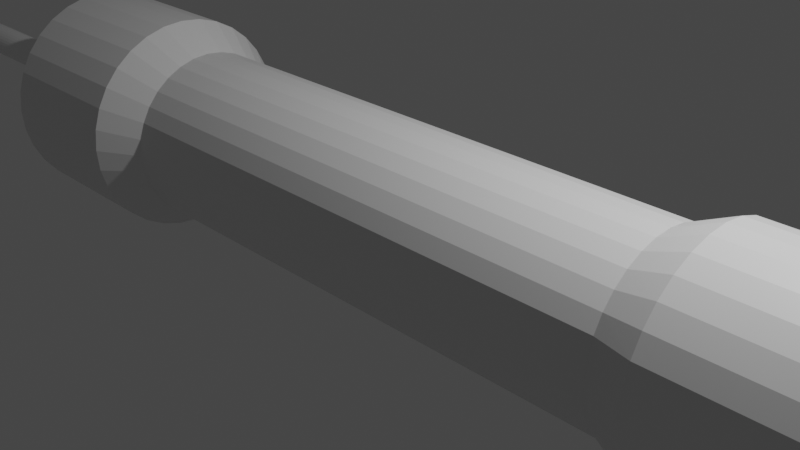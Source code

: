 # Source: weerstand_blender_1.0.blend  (saved by Blender 2.93.21; exported with 4.5.12 LTS)
import bpy
from mathutils import Matrix  # noqa: F401  (used for matrix-valued properties, if any)

bpy.ops.wm.read_factory_settings(use_empty=True)
scene = bpy.context.scene
scene.name = 'Scene'

# ---- collections
col_collection = bpy.data.collections.new('Collection'); scene.collection.children.link(col_collection)

# ---- materials (node trees are filled in below, after node groups)
mat_material = bpy.data.materials.new('Material')
mat_material.alpha_threshold = 0.0
mat_material.use_transparent_shadow = False
mat_material.line_color = (0.0, 0.0, 0.0, 1.0)

# ---- material node trees
mat_material.use_nodes = True; mat_material.node_tree.nodes.clear()
_N = mat_material.node_tree.nodes; _L = mat_material.node_tree.links
n0 = _N.new('ShaderNodeOutputMaterial'); n0.name = 'Material Output'; n0.location = (300, 300)
n1 = _N.new('ShaderNodeBsdfPrincipled'); n1.name = 'Principled BSDF'; n1.location = (10, 300)
n1.distribution = 'GGX'
n1.subsurface_method = 'BURLEY'
n1.inputs[2].default_value = 0.4
n1.inputs[3].default_value = 1.45
n1.inputs[27].default_value = (0.0, 0.0, 0.0, 1.0)
n1.inputs[28].default_value = 1.0
_L.new(n1.outputs[0], n0.inputs[0])
n0.is_active_output = True

# ---- world
world_world = bpy.data.worlds.new('World'); scene.world = world_world
world_world.use_nodes = True; world_world.node_tree.nodes.clear()
_N = world_world.node_tree.nodes; _L = world_world.node_tree.links
n0 = _N.new('ShaderNodeOutputWorld'); n0.name = 'World Output'; n0.location = (300, 300)
n1 = _N.new('ShaderNodeBackground'); n1.name = 'Background'; n1.location = (10, 300)
n1.inputs[0].default_value = (0.05088, 0.05088, 0.05088, 1.0)
_L.new(n1.outputs[0], n0.inputs[0])
n0.is_active_output = True
world_world.color = (0.05088, 0.05088, 0.05088)
world_world.use_sun_shadow = False
world_world.sun_shadow_jitter_overblur = 0.0

# ---- cameras
cam_camera = bpy.data.cameras.new('Camera')
cam_camera.clip_end = 100.0
cam_camera.ortho_scale = 7.314

# ---- lights
light_light = bpy.data.lights.new('Light', 'POINT')
light_light.transmission_factor = 0.0
light_light.energy = 1000.0
light_light.shadow_soft_size = 0.1
light_light.shadow_maximum_resolution = 0.006
light_light.use_absolute_resolution = True

# ---- meshes
me_cube = bpy.data.meshes.new('Cube')
me_cube.from_pydata([(0.1951, -0.9808, -0.0026), (-8.742e-08, -1.0, -0.0026), (-0.1951, -0.9808, -0.0026), (-0.8315, 0.5556, -0.0026), (-0.3827, -0.9239, -0.0026), (-0.7071, -0.7071, -0.0026), (-0.1951, 0.9808, 1.0), (-0.1951, 0.9808, -1.0), (0.3827, -0.9239, -0.0026), (-0.9239, 0.3827, -0.0026), (-0.3827, 0.9239, 1.0), (-0.3827, 0.9239, -1.0), (-0.5556, 0.8315, 1.0), (-0.5556, 0.8315, -1.0), (-0.7071, 0.7071, 1.0), (-0.7071, 0.7071, -1.0), (-0.8315, 0.5556, 1.0), (-0.8315, 0.5556, -1.0), (-0.9239, 0.3827, 1.0), (-0.9239, 0.3827, -1.0), (-0.9808, 0.1951, 1.0), (-0.9808, 0.1951, -1.0), (-1.0, 1.192e-08, 1.0), (-1.0, 1.192e-08, -1.0), (-0.9808, -0.1951, 1.0), (-0.9808, -0.1951, -1.0), (-0.9239, -0.3827, 1.0), (-0.9239, -0.3827, -1.0), (-0.8315, -0.5556, 1.0), (-0.8315, -0.5556, -1.0), (-0.7071, -0.7071, 1.0), (-0.7071, -0.7071, -1.0), (-0.5556, -0.8315, 1.0), (-0.5556, -0.8315, -1.0), (-0.3827, -0.9239, 1.0), (-0.3827, -0.9239, -1.0), (-0.1951, -0.9808, 1.0), (-0.1951, -0.9808, -1.0), (-8.742e-08, -1.0, 1.0), (-8.742e-08, -1.0, -1.0), (0.1951, -0.9808, 1.0), (0.1951, -0.9808, -1.0), (0.3827, -0.9239, 1.0), (0.3827, -0.9239, -1.0), (0.5556, -0.8315, 1.0), (0.5556, -0.8315, -1.0), (0.7071, -0.7071, 1.0), (0.7071, -0.7071, -1.0), (0.8315, -0.5556, 1.0), (0.8315, -0.5556, -1.0), (0.9239, -0.3827, 1.0), (0.9239, -0.3827, -1.0), (0.9808, -0.1951, 1.0), (0.9808, -0.1951, -1.0), (1.0, -4.371e-08, 1.0), (1.0, -4.371e-08, -1.0), (0.9808, 0.1951, 1.0), (0.9808, 0.1951, -1.0), (0.9239, 0.3827, 1.0), (0.9239, 0.3827, -1.0), (0.8315, 0.5556, 1.0), (0.8315, 0.5556, -1.0), (0.7071, 0.7071, 1.0), (0.7071, 0.7071, -1.0), (0.5556, 0.8315, 1.0), (0.5556, 0.8315, -1.0), (0.3827, 0.9239, 1.0), (0.3827, 0.9239, -1.0), (0.1951, 0.9808, 1.0), (0.1951, 0.9808, -1.0), (0.0, 1.0, 1.0), (0.0, 1.0, -1.0), (-0.8315, -0.5556, -0.0026), (-0.5556, -0.8315, -0.0026), (0.5556, -0.8315, -0.0026), (0.7071, -0.7071, -0.0026), (-0.9808, 0.1951, -0.0026), (0.8315, -0.5556, -0.0026), (-0.1951, 0.9808, -0.0026), (0.9239, -0.3827, -0.0026), (0.9808, -0.1951, -0.0026), (-1.0, 1.192e-08, -0.0026), (1.0, -4.371e-08, -0.0026), (-0.3827, 0.9239, -0.0026), (0.9808, 0.1951, -0.0026), (0.9239, 0.3827, -0.0026), (-0.9808, -0.1951, -0.0026), (0.8315, 0.5556, -0.0026), (-0.5556, 0.8315, -0.0026), (0.7071, 0.7071, -0.0026), (0.5556, 0.8315, -0.0026), (-0.9239, -0.3827, -0.0026), (0.3827, 0.9239, -0.0026), (-0.7071, 0.7071, -0.0026), (0.1951, 0.9808, -0.0026), (0.0, 1.0, -0.0026), (0.7071, -0.7071, 0.4987), (0.5556, -0.8315, 0.4987), (-0.3827, -0.9239, 0.4987), (0.8315, -0.5556, 0.4987), (-0.1951, 0.9808, 0.4987), (0.9239, -0.3827, 0.4987), (-0.8315, 0.5556, 0.4987), (0.9808, -0.1951, 0.4987), (-1.0, 1.192e-08, 0.4987), (1.0, -4.371e-08, 0.4987), (-0.1951, -0.9808, 0.4987), (-0.3827, 0.9239, 0.4987), (0.9808, 0.1951, 0.4987), (0.9239, 0.3827, 0.4987), (-8.742e-08, -1.0, 0.4987), (-0.9808, -0.1951, 0.4987), (-0.5556, -0.8315, 0.4987), (0.8315, 0.5556, 0.4987), (-0.5556, 0.8315, 0.4987), (0.1951, -0.9808, 0.4987), (0.7071, 0.7071, 0.4987), (-0.8315, -0.5556, 0.4987), (0.5556, 0.8315, 0.4987), (-0.9239, -0.3827, 0.4987), (-0.9239, 0.3827, 0.4987), (0.3827, 0.9239, 0.4987), (-0.7071, -0.7071, 0.4987), (-0.7071, 0.7071, 0.4987), (0.0, 1.0, 0.4987), (0.3827, -0.9239, 0.4987), (0.1951, 0.9808, 0.4987), (-0.9808, 0.1951, 0.4987), (-0.5556, -0.8315, -0.5013), (-0.8315, -0.5556, -0.5013), (-0.7071, -0.7071, -0.5013), (-0.3827, -0.9239, -0.5013), (-0.8315, 0.5556, -0.5013), (-0.1951, -0.9808, -0.5013), (-8.742e-08, -1.0, -0.5013), (0.1951, -0.9808, -0.5013), (-0.9239, 0.3827, -0.5013), (0.3827, -0.9239, -0.5013), (0.5556, -0.8315, -0.5013), (0.7071, -0.7071, -0.5013), (-0.9808, 0.1951, -0.5013), (0.8315, -0.5556, -0.5013), (-0.1951, 0.9808, -0.5013), (0.9239, -0.3827, -0.5013), (0.9808, -0.1951, -0.5013), (-1.0, 1.192e-08, -0.5013), (1.0, -4.371e-08, -0.5013), (-0.3827, 0.9239, -0.5013), (0.9808, 0.1951, -0.5013), (0.9239, 0.3827, -0.5013), (-0.9808, -0.1951, -0.5013), (0.8315, 0.5556, -0.5013), (-0.5556, 0.8315, -0.5013), (0.7071, 0.7071, -0.5013), (0.5556, 0.8315, -0.5013), (-0.9239, -0.3827, -0.5013), (0.3827, 0.9239, -0.5013), (-0.7071, 0.7071, -0.5013), (0.1951, 0.9808, -0.5013), (0.0, 1.0, -0.5013), (-0.7071, -0.7071, -3.197), (-0.8315, -0.5556, -3.197), (-0.5556, -0.8315, -3.197), (-0.8315, 0.5556, -3.197), (-0.7071, 0.7071, -3.197), (-0.3827, -0.9239, -3.197), (-0.1951, -0.9808, -3.197), (-1.083e-07, -1.0, -3.197), (-0.9239, 0.3827, -3.197), (0.1951, -0.9808, -3.197), (0.3827, -0.9239, -3.197), (0.5556, -0.8315, -3.197), (-0.9808, 0.1951, -3.197), (0.7071, -0.7071, -3.197), (0.8315, -0.5556, -3.197), (-0.1951, 0.9808, -3.197), (-2.084e-08, 1.0, -3.197), (0.9239, -0.3827, -3.197), (-1.0, 1.35e-08, -3.197), (0.9808, -0.1951, -3.197), (-0.3827, 0.9239, -3.197), (1.0, -4.213e-08, -3.197), (0.9808, 0.1951, -3.197), (-0.9808, -0.1951, -3.197), (0.9239, 0.3827, -3.197), (-0.5556, 0.8315, -3.197), (0.8315, 0.5556, -3.197), (0.7071, 0.7071, -3.197), (-0.9239, -0.3827, -3.197), (0.5556, 0.8315, -3.197), (0.3827, 0.9239, -3.197), (0.1951, 0.9808, -3.197), (-0.5556, -0.8315, 3.084), (-0.3827, -0.9239, 3.084), (-0.7071, -0.7071, 3.084), (-0.8315, -0.5556, 3.084), (-0.1951, -0.9808, 3.084), (-1.275e-07, -1.0, 3.084), (-0.8315, 0.5556, 3.084), (-0.9239, 0.3827, 3.084), (0.1951, -0.9808, 3.084), (0.3827, -0.9239, 3.084), (0.5556, -0.8315, 3.084), (-0.9808, 0.1951, 3.084), (0.7071, -0.7071, 3.084), (0.8315, -0.5556, 3.084), (-4.005e-08, 1.0, 3.084), (-0.1951, 0.9808, 3.084), (0.9239, -0.3827, 3.084), (-1.0, 1.218e-08, 3.084), (0.9808, -0.1951, 3.084), (-0.3827, 0.9239, 3.084), (1.0, -4.345e-08, 3.084), (0.9808, 0.1951, 3.084), (-0.9808, -0.1951, 3.084), (0.9239, 0.3827, 3.084), (-0.5556, 0.8315, 3.084), (0.8315, 0.5556, 3.084), (0.7071, 0.7071, 3.084), (-0.9239, -0.3827, 3.084), (0.5556, 0.8315, 3.084), (-0.7071, 0.7071, 3.084), (0.3827, 0.9239, 3.084), (0.1951, 0.9808, 3.084), (-0.9117, -0.9117, -3.684), (-1.072, -0.7163, -3.684), (-0.7163, -1.072, -3.684), (-1.072, 0.7163, -3.684), (-0.9117, 0.9117, -3.684), (-0.4934, -1.191, -3.684), (-0.2515, -1.265, -3.684), (-2.259e-07, -1.289, -3.684), (-1.191, 0.4934, -3.684), (0.2515, -1.265, -3.684), (0.4934, -1.191, -3.684), (0.7163, -1.072, -3.684), (-1.265, 0.2515, -3.684), (0.9117, -0.9117, -3.684), (1.072, -0.7163, -3.684), (-0.2515, 1.265, -3.684), (-1.187e-07, 1.289, -3.684), (1.191, -0.4934, -3.684), (-1.289, 2.629e-08, -3.684), (1.265, -0.2515, -3.684), (-0.4934, 1.191, -3.684), (1.289, -4.78e-08, -3.684), (1.265, 0.2515, -3.684), (-1.265, -0.2515, -3.684), (1.191, 0.4934, -3.684), (-0.7163, 1.072, -3.684), (1.072, 0.7163, -3.684), (0.9117, 0.9117, -3.684), (-1.191, -0.4934, -3.684), (0.7163, 1.072, -3.684), (0.4934, 1.191, -3.684), (0.2515, 1.265, -3.684), (-0.9117, -0.9117, -5.485), (-1.072, -0.7163, -5.485), (-0.7163, -1.072, -5.485), (-1.072, 0.7163, -5.485), (-0.9117, 0.9117, -5.485), (-0.4934, -1.191, -5.485), (-0.2515, -1.265, -5.485), (-2.257e-07, -1.289, -5.485), (-1.191, 0.4934, -5.485), (0.2515, -1.265, -5.485), (0.4934, -1.191, -5.485), (0.7163, -1.072, -5.485), (-1.265, 0.2515, -5.485), (0.9117, -0.9117, -5.485), (1.072, -0.7163, -5.485), (-0.2515, 1.265, -5.485), (-1.185e-07, 1.289, -5.485), (1.191, -0.4934, -5.485), (-1.289, -1.371e-07, -5.485), (1.265, -0.2515, -5.485), (-0.4934, 1.191, -5.485), (1.289, -2.112e-07, -5.485), (1.265, 0.2515, -5.485), (-1.265, -0.2515, -5.485), (1.191, 0.4934, -5.485), (-0.7163, 1.072, -5.485), (1.072, 0.7163, -5.485), (0.9117, 0.9117, -5.485), (-1.191, -0.4934, -5.485), (0.7163, 1.072, -5.485), (0.4934, 1.191, -5.485), (0.2515, 1.265, -5.485), (-0.6449, -0.6449, -5.933), (-0.7584, -0.5067, -5.933), (-0.5067, -0.7584, -5.933), (-0.7584, 0.5067, -5.933), (-0.6449, 0.6449, -5.933), (-0.349, -0.8426, -5.933), (-0.1779, -0.8945, -5.933), (-1.86e-07, -0.9121, -5.933), (-0.8426, 0.349, -5.933), (0.1779, -0.8945, -5.933), (0.349, -0.8426, -5.933), (0.5067, -0.7584, -5.933), (-0.8945, 0.1779, -5.933), (0.6449, -0.6449, -5.933), (0.7584, -0.5067, -5.933), (-0.1779, 0.8945, -5.933), (-1.15e-07, 0.9121, -5.933), (0.8426, -0.349, -5.933), (-0.9121, -2.103e-07, -5.933), (0.8945, -0.1779, -5.933), (-0.349, 0.8426, -5.933), (0.9121, -2.603e-07, -5.933), (0.8945, 0.1779, -5.933), (-0.8945, -0.1779, -5.933), (0.8426, 0.349, -5.933), (-0.5067, 0.7584, -5.933), (0.7584, 0.5067, -5.933), (0.6449, 0.6449, -5.933), (-0.8426, -0.349, -5.933), (0.5067, 0.7584, -5.933), (0.349, 0.8426, -5.933), (0.1779, 0.8945, -5.933), (-0.1455, -0.1455, -5.954), (-0.1711, -0.1143, -5.954), (-0.1143, -0.1711, -5.954), (-0.1711, 0.1143, -5.954), (-0.1455, 0.1455, -5.954), (-0.07876, -0.1901, -5.954), (-0.04015, -0.2019, -5.954), (-9.696e-08, -0.2058, -5.954), (-0.1901, 0.07876, -5.954), (0.04015, -0.2019, -5.954), (0.07876, -0.1901, -5.954), (0.1143, -0.1711, -5.954), (-0.2019, 0.04015, -5.954), (0.1455, -0.1455, -5.954), (0.1711, -0.1143, -5.954), (-0.04015, 0.2019, -5.954), (-8.136e-08, 0.2058, -5.954), (0.1901, -0.07876, -5.954), (-0.2058, -2.193e-07, -5.954), (0.2019, -0.04015, -5.954), (-0.07876, 0.1901, -5.954), (0.2058, -2.31e-07, -5.954), (0.2019, 0.04015, -5.954), (-0.2019, -0.04015, -5.954), (0.1901, 0.07876, -5.954), (-0.1143, 0.1711, -5.954), (0.1711, 0.1143, -5.954), (0.1455, 0.1455, -5.954), (-0.1901, -0.07876, -5.954), (0.1143, 0.1711, -5.954), (0.07876, 0.1901, -5.954), (0.04015, 0.2019, -5.954), (-0.1455, -0.1455, -9.1), (-0.1711, -0.1143, -9.1), (-0.1143, -0.1711, -9.1), (-0.1711, 0.1143, -9.1), (-0.1455, 0.1455, -9.1), (-0.07876, -0.1901, -9.1), (-0.04015, -0.2019, -9.1), (-3.641e-06, -0.2058, -9.1), (-0.1901, 0.07876, -9.1), (0.04015, -0.2019, -9.1), (0.07876, -0.1901, -9.1), (0.1143, -0.1711, -9.1), (-0.2019, 0.04015, -9.1), (0.1455, -0.1455, -9.1), (0.1711, -0.1143, -9.1), (-0.04015, 0.2019, -9.1), (-3.626e-06, 0.2058, -9.1), (0.1901, -0.07876, -9.1), (-0.2058, -2.157e-07, -9.1), (0.2019, -0.04015, -9.1), (-0.07876, 0.1901, -9.1), (0.2058, -2.274e-07, -9.1), (0.2019, 0.04015, -9.1), (-0.2019, -0.04015, -9.1), (0.1901, 0.07876, -9.1), (-0.1143, 0.1711, -9.1), (0.1711, 0.1143, -9.1), (0.1455, 0.1455, -9.1), (-0.1901, -0.07876, -9.1), (0.1143, 0.1711, -9.1), (0.07876, 0.1901, -9.1), (0.04015, 0.2019, -9.1), (-0.6752, -1.01, 3.555), (-0.4651, -1.123, 3.555), (-0.8594, -0.8594, 3.555), (-1.01, -0.6752, 3.555), (-0.2371, -1.192, 3.555), (-1.627e-07, -1.215, 3.555), (-1.01, 0.6752, 3.555), (-1.123, 0.4651, 3.555), (0.2371, -1.192, 3.555), (0.4651, -1.123, 3.555), (0.6752, -1.01, 3.555), (-1.192, 0.2371, 3.555), (0.8594, -0.8594, 3.555), (1.01, -0.6752, 3.555), (-6.207e-08, 1.215, 3.555), (-0.2371, 1.192, 3.555), (1.123, -0.4651, 3.555), (-1.215, 1.44e-08, 3.555), (1.192, -0.2371, 3.555), (-0.4651, 1.123, 3.555), (1.215, -5.507e-08, 3.555), (1.192, 0.2371, 3.555), (-1.192, -0.2371, 3.555), (1.123, 0.4651, 3.555), (-0.6752, 1.01, 3.555), (1.01, 0.6752, 3.555), (0.8594, 0.8594, 3.555), (-1.123, -0.4651, 3.555), (0.6752, 1.01, 3.555), (-0.8594, 0.8594, 3.555), (0.4651, 1.123, 3.555), (0.2371, 1.192, 3.555), (-0.6752, -1.01, 5.43), (-0.4651, -1.123, 5.43), (-0.8594, -0.8594, 5.43), (-1.01, -0.6752, 5.43), (-0.2371, -1.192, 5.43), (-5.205e-07, -1.215, 5.43), (-1.01, 0.6752, 5.43), (-1.123, 0.4651, 5.43), (0.2371, -1.192, 5.43), (0.4651, -1.123, 5.43), (0.6752, -1.01, 5.43), (-1.192, 0.2371, 5.43), (0.8594, -0.8594, 5.43), (1.01, -0.6752, 5.43), (-4.198e-07, 1.215, 5.43), (-0.2371, 1.192, 5.43), (1.123, -0.4651, 5.43), (-1.215, 1.333e-08, 5.43), (1.192, -0.2371, 5.43), (-0.4651, 1.123, 5.43), (1.215, -5.614e-08, 5.43), (1.192, 0.2371, 5.43), (-1.192, -0.2371, 5.43), (1.123, 0.4651, 5.43), (-0.6752, 1.01, 5.43), (1.01, 0.6752, 5.43), (0.8594, 0.8594, 5.43), (-1.123, -0.4651, 5.43), (0.6752, 1.01, 5.43), (-0.8594, 0.8594, 5.43), (0.4651, 1.123, 5.43), (0.2371, 1.192, 5.43), (-0.5041, -0.7544, 5.914), (-0.3472, -0.8382, 5.914), (-0.6415, -0.6415, 5.914), (-0.7544, -0.5041, 5.914), (-0.177, -0.8898, 5.914), (-2.109e-07, -0.9073, 5.914), (-0.7544, 0.5041, 5.914), (-0.8382, 0.3472, 5.914), (0.177, -0.8898, 5.914), (0.3472, -0.8382, 5.914), (0.5041, -0.7544, 5.914), (-0.8898, 0.177, 5.914), (0.6415, -0.6415, 5.914), (0.7544, -0.5041, 5.914), (-1.38e-07, 0.9073, 5.914), (-0.177, 0.8898, 5.914), (0.8382, -0.3472, 5.914), (-0.9073, 1.456e-08, 5.914), (0.8898, -0.177, 5.914), (-0.3472, 0.8382, 5.914), (0.9073, -3.73e-08, 5.914), (0.8898, 0.177, 5.914), (-0.8898, -0.177, 5.914), (0.8382, 0.3472, 5.914), (-0.5041, 0.7544, 5.914), (0.7544, 0.5041, 5.914), (0.6415, 0.6415, 5.914), (-0.8382, -0.3472, 5.914), (0.5041, 0.7544, 5.914), (-0.6415, 0.6415, 5.914), (0.3472, 0.8382, 5.914), (0.177, 0.8898, 5.914), (-0.1071, -0.1603, 5.978), (-0.0738, -0.1782, 5.978), (-0.1364, -0.1364, 5.978), (-0.1603, -0.1071, 5.978), (-0.03762, -0.1891, 5.978), (-1.353e-07, -0.1928, 5.978), (-0.1603, 0.1071, 5.978), (-0.1782, 0.0738, 5.978), (0.03762, -0.1891, 5.978), (0.0738, -0.1782, 5.978), (0.1071, -0.1603, 5.978), (-0.1891, 0.03762, 5.978), (0.1364, -0.1364, 5.978), (0.1603, -0.1071, 5.978), (-1.206e-07, 0.1928, 5.978), (-0.03762, 0.1891, 5.978), (0.1782, -0.0738, 5.978), (-0.1928, -8.482e-09, 5.978), (0.1891, -0.03762, 5.978), (-0.0738, 0.1782, 5.978), (0.1928, -1.951e-08, 5.978), (0.1891, 0.03762, 5.978), (-0.1891, -0.03762, 5.978), (0.1782, 0.0738, 5.978), (-0.1071, 0.1603, 5.978), (0.1603, 0.1071, 5.978), (0.1364, 0.1364, 5.978), (-0.1782, -0.0738, 5.978), (0.1071, 0.1603, 5.978), (-0.1364, 0.1364, 5.978), (0.0738, 0.1782, 5.978), (0.03762, 0.1891, 5.978), (-0.1071, -0.1603, 11.97), (-0.07379, -0.1782, 11.97), (-0.1364, -0.1364, 11.97), (-0.1603, -0.1071, 11.97), (-0.03762, -0.1891, 11.97), (4.481e-06, -0.1928, 11.97), (-0.1603, 0.1071, 11.97), (-0.1782, 0.0738, 11.97), (0.03763, -0.1891, 11.97), (0.0738, -0.1782, 11.97), (0.1071, -0.1603, 11.97), (-0.1891, 0.03762, 11.97), (0.1364, -0.1364, 11.97), (0.1603, -0.1071, 11.97), (4.495e-06, 0.1928, 11.97), (-0.03762, 0.1891, 11.97), (0.1782, -0.0738, 11.97), (-0.1928, -9.43e-09, 11.97), (0.1891, -0.03762, 11.97), (-0.07379, 0.1782, 11.97), (0.1928, -2.045e-08, 11.97), (0.1891, 0.03762, 11.97), (-0.1891, -0.03762, 11.97), (0.1782, 0.0738, 11.97), (-0.1071, 0.1603, 11.97), (0.1603, 0.1071, 11.97), (0.1364, 0.1364, 11.97), (-0.1782, -0.0738, 11.97), (0.1071, 0.1603, 11.97), (-0.1364, 0.1364, 11.97), (0.0738, 0.1782, 11.97), (0.03763, 0.1891, 11.97), (0.8315, 0.5556, -2.098), (0.7071, 0.7071, -2.098), (-0.9239, 0.3827, -2.098), (-0.9808, 0.1951, -2.098), (0.5556, -0.8315, -2.098), (0.7071, -0.7071, -2.098), (1.0, -4.292e-08, -2.098), (0.9808, 0.1951, -2.098), (-0.8315, 0.5556, -2.098), (-0.5556, 0.8315, -2.098), (-0.7071, 0.7071, -2.098), (-9.784e-08, -1.0, -2.098), (0.1951, -0.9808, -2.098), (0.5556, 0.8315, -2.098), (0.3827, 0.9239, -2.098), (0.8315, -0.5556, -2.098), (0.9239, -0.3827, -2.098), (-0.3827, 0.9239, -2.098), (0.9239, 0.3827, -2.098), (0.3827, -0.9239, -2.098), (-0.8315, -0.5556, -2.098), (-0.7071, -0.7071, -2.098), (-0.9239, -0.3827, -2.098), (-0.1951, 0.9808, -2.098), (0.9808, -0.1951, -2.098), (-0.1951, -0.9808, -2.098), (-0.9808, -0.1951, -2.098), (-0.5556, -0.8315, -2.098), (-0.3827, -0.9239, -2.098), (-1.0, 1.271e-08, -2.098), (0.1951, 0.9808, -2.098), (-1.042e-08, 1.0, -2.098), (-0.9808, -0.1951, 2.042), (-1.0, 1.205e-08, 2.042), (0.3827, 0.9239, 2.042), (0.5556, 0.8315, 2.042), (0.9239, -0.3827, 2.042), (0.8315, -0.5556, 2.042), (-0.9808, 0.1951, 2.042), (-0.1951, -0.9808, 2.042), (-0.3827, -0.9239, 2.042), (0.8315, 0.5556, 2.042), (0.9239, 0.3827, 2.042), (0.5556, -0.8315, 2.042), (0.3827, -0.9239, 2.042), (-0.9239, 0.3827, 2.042), (-0.8315, 0.5556, 2.042), (-0.7071, 0.7071, 2.042), (1.0, -4.358e-08, 2.042), (0.9808, -0.1951, 2.042), (-1.074e-07, -1.0, 2.042), (0.7071, 0.7071, 2.042), (-2.002e-08, 1.0, 2.042), (0.1951, 0.9808, 2.042), (-0.5556, 0.8315, 2.042), (0.7071, -0.7071, 2.042), (0.9808, 0.1951, 2.042), (-0.3827, 0.9239, 2.042), (0.1951, -0.9808, 2.042), (-0.1951, 0.9808, 2.042), (-0.5556, -0.8315, 2.042), (-0.8315, -0.5556, 2.042), (-0.9239, -0.3827, 2.042), (-0.7071, -0.7071, 2.042), (-1.0, 1.199e-08, 1.521), (0.5556, 0.8315, 1.521), (0.8315, -0.5556, 1.521), (-0.9808, 0.1951, 1.521), (-0.3827, -0.9239, 1.521), (0.9239, 0.3827, 1.521), (0.3827, -0.9239, 1.521), (-0.9239, 0.3827, 1.521), (-0.7071, 0.7071, 1.521), (0.9808, -0.1951, 1.521), (0.7071, 0.7071, 1.521), (0.1951, 0.9808, 1.521), (-0.5556, 0.8315, 1.521), (0.7071, -0.7071, 1.521), (0.9808, 0.1951, 1.521), (-0.3827, 0.9239, 1.521), (0.1951, -0.9808, 1.521), (-0.5556, -0.8315, 1.521), (-0.9239, -0.3827, 1.521), (-0.7071, -0.7071, 1.521), (-0.9808, -0.1951, 1.521), (0.3827, 0.9239, 1.521), (0.9239, -0.3827, 1.521), (-0.1951, -0.9808, 1.521), (0.8315, 0.5556, 1.521), (0.5556, -0.8315, 1.521), (-0.8315, 0.5556, 1.521), (1.0, -4.365e-08, 1.521), (-9.743e-08, -1.0, 1.521), (-1.001e-08, 1.0, 1.521), (-0.1951, 0.9808, 1.521), (-0.8315, -0.5556, 1.521), (-0.9808, -0.1951, 2.563), (0.3827, 0.9239, 2.563), (0.9239, -0.3827, 2.563), (-0.1951, -0.9808, 2.563), (0.8315, 0.5556, 2.563), (0.5556, -0.8315, 2.563), (-0.8315, 0.5556, 2.563), (1.0, -4.352e-08, 2.563), (-1.175e-07, -1.0, 2.563), (-3.004e-08, 1.0, 2.563), (-0.1951, 0.9808, 2.563), (-0.8315, -0.5556, 2.563), (-1.0, 1.212e-08, 2.563), (0.5556, 0.8315, 2.563), (0.8315, -0.5556, 2.563), (-0.9808, 0.1951, 2.563), (-0.3827, -0.9239, 2.563), (0.9239, 0.3827, 2.563), (0.3827, -0.9239, 2.563), (-0.9239, 0.3827, 2.563), (-0.7071, 0.7071, 2.563), (0.9808, -0.1951, 2.563), (0.7071, 0.7071, 2.563), (0.1951, 0.9808, 2.563), (-0.5556, 0.8315, 2.563), (0.7071, -0.7071, 2.563), (0.9808, 0.1951, 2.563), (-0.3827, 0.9239, 2.563), (0.1951, -0.9808, 2.563), (-0.5556, -0.8315, 2.563), (-0.9239, -0.3827, 2.563), (-0.7071, -0.7071, 2.563), (0.7071, 0.7071, -1.549), (-0.9808, 0.1951, -1.549), (0.7071, -0.7071, -1.549), (0.9808, 0.1951, -1.549), (-0.7071, 0.7071, -1.549), (0.1951, -0.9808, -1.549), (0.3827, 0.9239, -1.549), (0.9239, -0.3827, -1.549), (-0.7071, -0.7071, -1.549), (-0.3827, -0.9239, -1.549), (-5.21e-09, 1.0, -1.549), (0.8315, 0.5556, -1.549), (-0.9239, 0.3827, -1.549), (0.5556, -0.8315, -1.549), (1.0, -4.332e-08, -1.549), (-0.8315, 0.5556, -1.549), (-0.5556, 0.8315, -1.549), (-9.263e-08, -1.0, -1.549), (0.5556, 0.8315, -1.549), (0.8315, -0.5556, -1.549), (-0.3827, 0.9239, -1.549), (0.9239, 0.3827, -1.549), (0.3827, -0.9239, -1.549), (-0.8315, -0.5556, -1.549), (-0.9239, -0.3827, -1.549), (-0.1951, 0.9808, -1.549), (0.9808, -0.1951, -1.549), (-0.1951, -0.9808, -1.549), (-0.9808, -0.1951, -1.549), (-0.5556, -0.8315, -1.549), (-1.0, 1.232e-08, -1.549), (0.1951, 0.9808, -1.549), (0.8315, 0.5556, -2.648), (-0.9239, 0.3827, -2.648), (0.5556, -0.8315, -2.648), (1.0, -4.253e-08, -2.648), (-0.8315, 0.5556, -2.648), (-0.5556, 0.8315, -2.648), (-1.031e-07, -1.0, -2.648), (0.5556, 0.8315, -2.648), (0.8315, -0.5556, -2.648), (-0.3827, 0.9239, -2.648), (0.9239, 0.3827, -2.648), (0.3827, -0.9239, -2.648), (-0.8315, -0.5556, -2.648), (-0.9239, -0.3827, -2.648), (-0.1951, 0.9808, -2.648), (0.9808, -0.1951, -2.648), (-0.1951, -0.9808, -2.648), (-0.9808, -0.1951, -2.648), (-0.5556, -0.8315, -2.648), (-1.0, 1.311e-08, -2.648), (0.1951, 0.9808, -2.648), (0.7071, 0.7071, -2.648), (-0.9808, 0.1951, -2.648), (0.7071, -0.7071, -2.648), (0.9808, 0.1951, -2.648), (-0.7071, 0.7071, -2.648), (0.1951, -0.9808, -2.648), (0.3827, 0.9239, -2.648), (0.9239, -0.3827, -2.648), (-0.7071, -0.7071, -2.648), (-0.3827, -0.9239, -2.648), (-1.563e-08, 1.0, -2.648)], [], [(87, 113, 109, 85), (99, 48, 46, 96), (88, 114, 107, 83), (152, 88, 83, 147), (96, 46, 44, 97), (151, 87, 85, 149), (21, 140, 136, 19), (76, 127, 120, 9), (101, 50, 48, 99), (35, 131, 128, 33), (135, 0, 1, 134), (103, 52, 50, 101), (47, 139, 138, 45), (119, 26, 24, 111), (85, 109, 108, 84), (33, 128, 130, 31), (0, 115, 110, 1), (147, 83, 78, 142), (77, 99, 96, 75), (156, 92, 90, 154), (105, 54, 52, 103), (652, 640, 214, 209), (117, 28, 26, 119), (83, 107, 100, 78), (100, 6, 70, 124), (92, 121, 118, 90), (130, 5, 72, 129), (75, 96, 97, 74), (136, 9, 3, 132), (108, 56, 54, 105), (143, 79, 77, 141), (122, 30, 28, 117), (5, 122, 117, 72), (107, 10, 6, 100), (9, 120, 102, 3), (148, 84, 82, 146), (725, 704, 186, 187), (134, 1, 2, 133), (109, 58, 56, 108), (150, 86, 81, 145), (112, 32, 30, 122), (84, 108, 105, 82), (114, 12, 10, 107), (1, 110, 106, 2), (142, 78, 95, 159), (86, 111, 104, 81), (154, 90, 89, 153), (113, 60, 58, 109), (138, 74, 8, 137), (98, 34, 32, 112), (78, 100, 124, 95), (123, 14, 12, 114), (90, 118, 116, 89), (129, 72, 91, 155), (74, 97, 125, 8), (132, 3, 93, 157), (116, 62, 60, 113), (159, 95, 94, 158), (106, 36, 34, 98), (72, 117, 119, 91), (102, 16, 14, 123), (3, 102, 123, 93), (146, 82, 80, 144), (95, 124, 126, 94), (133, 2, 4, 131), (118, 64, 62, 116), (145, 81, 76, 140), (110, 38, 36, 106), (82, 105, 103, 80), (120, 18, 16, 102), (2, 106, 98, 4), (155, 91, 86, 150), (81, 104, 127, 76), (153, 89, 87, 151), (121, 66, 64, 118), (137, 8, 0, 135), (115, 40, 38, 110), (91, 119, 111, 86), (127, 20, 18, 120), (89, 116, 113, 87), (144, 80, 79, 143), (8, 125, 115, 0), (157, 93, 88, 152), (126, 68, 66, 121), (158, 94, 92, 156), (125, 42, 40, 115), (80, 103, 101, 79), (104, 22, 20, 127), (93, 123, 114, 88), (141, 77, 75, 139), (94, 126, 121, 92), (131, 4, 73, 128), (124, 70, 68, 126), (140, 76, 9, 136), (97, 44, 42, 125), (79, 101, 99, 77), (149, 85, 84, 148), (4, 98, 112, 73), (139, 75, 74, 138), (59, 149, 148, 57), (111, 24, 22, 104), (73, 112, 122, 5), (128, 73, 5, 130), (49, 141, 139, 47), (69, 158, 156, 67), (15, 157, 152, 13), (53, 144, 143, 51), (43, 137, 135, 41), (63, 153, 151, 61), (27, 155, 150, 25), (23, 145, 140, 21), (37, 133, 131, 35), (55, 146, 144, 53), (71, 159, 158, 69), (17, 132, 157, 15), (29, 129, 155, 27), (45, 138, 137, 43), (65, 154, 153, 63), (7, 142, 159, 71), (25, 150, 145, 23), (39, 134, 133, 37), (57, 148, 146, 55), (51, 143, 141, 49), (19, 136, 132, 17), (31, 130, 129, 29), (67, 156, 154, 65), (11, 147, 142, 7), (41, 135, 134, 39), (61, 151, 149, 59), (13, 152, 147, 11), (187, 186, 250, 251), (726, 705, 168, 172), (727, 706, 171, 173), (728, 707, 181, 182), (705, 708, 163, 168), (729, 709, 185, 164), (730, 710, 167, 169), (731, 711, 189, 190), (732, 712, 174, 177), (709, 713, 180, 185), (704, 714, 184, 186), (706, 715, 170, 171), (733, 716, 161, 160), (716, 717, 188, 161), (713, 718, 175, 180), (708, 729, 164, 163), (707, 719, 179, 181), (710, 720, 166, 167), (717, 721, 183, 188), (711, 725, 187, 189), (712, 727, 173, 174), (734, 722, 162, 165), (721, 723, 178, 183), (722, 733, 160, 162), (735, 724, 191, 176), (715, 730, 169, 170), (714, 728, 182, 184), (724, 731, 190, 191), (723, 726, 172, 178), (719, 732, 177, 179), (720, 734, 165, 166), (718, 735, 176, 175), (201, 202, 394, 393), (653, 641, 222, 220), (654, 642, 208, 205), (655, 652, 209, 203), (656, 643, 196, 193), (657, 644, 217, 215), (658, 645, 202, 201), (659, 655, 203, 199), (660, 646, 198, 221), (661, 647, 212, 210), (643, 648, 197, 196), (662, 653, 220, 218), (663, 649, 206, 223), (646, 659, 199, 198), (664, 660, 221, 216), (665, 654, 205, 204), (666, 657, 215, 213), (667, 664, 216, 211), (668, 658, 201, 200), (649, 650, 207, 206), (669, 656, 193, 192), (641, 663, 223, 222), (642, 661, 210, 208), (670, 651, 195, 219), (650, 667, 211, 207), (644, 662, 218, 217), (645, 665, 204, 202), (671, 669, 192, 194), (640, 670, 219, 214), (651, 671, 194, 195), (647, 666, 213, 212), (648, 668, 200, 197), (230, 229, 261, 262), (173, 171, 235, 237), (188, 183, 247, 252), (174, 173, 237, 238), (189, 187, 251, 253), (175, 176, 240, 239), (160, 161, 225, 224), (164, 185, 249, 228), (177, 174, 238, 241), (162, 160, 224, 226), (190, 189, 253, 254), (178, 172, 236, 242), (163, 164, 228, 227), (191, 190, 254, 255), (179, 177, 241, 243), (165, 162, 226, 229), (161, 188, 252, 225), (180, 175, 239, 244), (166, 165, 229, 230), (176, 191, 255, 240), (181, 179, 243, 245), (167, 166, 230, 231), (182, 181, 245, 246), (168, 163, 227, 232), (183, 178, 242, 247), (169, 167, 231, 233), (184, 182, 246, 248), (170, 169, 233, 234), (185, 180, 244, 249), (171, 170, 234, 235), (186, 184, 248, 250), (172, 168, 232, 236), (265, 263, 295, 297), (240, 255, 287, 272), (245, 243, 275, 277), (231, 230, 262, 263), (246, 245, 277, 278), (232, 227, 259, 264), (247, 242, 274, 279), (233, 231, 263, 265), (248, 246, 278, 280), (234, 233, 265, 266), (249, 244, 276, 281), (235, 234, 266, 267), (250, 248, 280, 282), (236, 232, 264, 268), (251, 250, 282, 283), (237, 235, 267, 269), (252, 247, 279, 284), (238, 237, 269, 270), (253, 251, 283, 285), (239, 240, 272, 271), (224, 225, 257, 256), (228, 249, 281, 260), (241, 238, 270, 273), (226, 224, 256, 258), (254, 253, 285, 286), (242, 236, 268, 274), (227, 228, 260, 259), (255, 254, 286, 287), (243, 241, 273, 275), (229, 226, 258, 261), (225, 252, 284, 257), (244, 239, 271, 276), (307, 305, 337, 339), (280, 278, 310, 312), (266, 265, 297, 298), (281, 276, 308, 313), (267, 266, 298, 299), (282, 280, 312, 314), (268, 264, 296, 300), (283, 282, 314, 315), (269, 267, 299, 301), (284, 279, 311, 316), (270, 269, 301, 302), (285, 283, 315, 317), (271, 272, 304, 303), (256, 257, 289, 288), (260, 281, 313, 292), (273, 270, 302, 305), (258, 256, 288, 290), (286, 285, 317, 318), (274, 268, 300, 306), (259, 260, 292, 291), (287, 286, 318, 319), (275, 273, 305, 307), (261, 258, 290, 293), (257, 284, 316, 289), (276, 271, 303, 308), (262, 261, 293, 294), (272, 287, 319, 304), (277, 275, 307, 309), (263, 262, 294, 295), (278, 277, 309, 310), (264, 259, 291, 296), (279, 274, 306, 311), (342, 341, 373, 374), (293, 290, 322, 325), (289, 316, 348, 321), (308, 303, 335, 340), (294, 293, 325, 326), (304, 319, 351, 336), (309, 307, 339, 341), (295, 294, 326, 327), (310, 309, 341, 342), (296, 291, 323, 328), (311, 306, 338, 343), (297, 295, 327, 329), (312, 310, 342, 344), (298, 297, 329, 330), (313, 308, 340, 345), (299, 298, 330, 331), (314, 312, 344, 346), (300, 296, 328, 332), (315, 314, 346, 347), (301, 299, 331, 333), (316, 311, 343, 348), (302, 301, 333, 334), (317, 315, 347, 349), (303, 304, 336, 335), (288, 289, 321, 320), (292, 313, 345, 324), (305, 302, 334, 337), (290, 288, 320, 322), (318, 317, 349, 350), (306, 300, 332, 338), (291, 292, 324, 323), (319, 318, 350, 351), (365, 363, 362, 361, 359, 358, 357, 354, 352, 353, 380, 375, 370, 364, 360, 355, 356, 377, 372, 367, 368, 383, 382, 381, 379, 378, 376, 374, 373, 371, 369, 366), (328, 323, 355, 360), (343, 338, 370, 375), (329, 327, 359, 361), (344, 342, 374, 376), (330, 329, 361, 362), (345, 340, 372, 377), (331, 330, 362, 363), (346, 344, 376, 378), (332, 328, 360, 364), (347, 346, 378, 379), (333, 331, 363, 365), (348, 343, 375, 380), (334, 333, 365, 366), (349, 347, 379, 381), (335, 336, 368, 367), (320, 321, 353, 352), (324, 345, 377, 356), (337, 334, 366, 369), (322, 320, 352, 354), (350, 349, 381, 382), (338, 332, 364, 370), (323, 324, 356, 355), (351, 350, 382, 383), (339, 337, 369, 371), (325, 322, 354, 357), (321, 348, 380, 353), (340, 335, 367, 372), (326, 325, 357, 358), (336, 351, 383, 368), (341, 339, 371, 373), (327, 326, 358, 359), (406, 411, 443, 438), (215, 217, 409, 407), (199, 203, 395, 391), (217, 218, 410, 409), (202, 204, 396, 394), (214, 219, 411, 406), (204, 205, 397, 396), (218, 220, 412, 410), (206, 207, 399, 398), (216, 221, 413, 408), (205, 208, 400, 397), (220, 222, 414, 412), (203, 209, 401, 395), (192, 193, 385, 384), (222, 223, 415, 414), (208, 210, 402, 400), (194, 192, 384, 386), (219, 195, 387, 411), (207, 211, 403, 399), (195, 194, 386, 387), (221, 198, 390, 413), (210, 212, 404, 402), (196, 197, 389, 388), (223, 206, 398, 415), (212, 213, 405, 404), (198, 199, 391, 390), (193, 196, 388, 385), (209, 214, 406, 401), (197, 200, 392, 389), (213, 215, 407, 405), (200, 201, 393, 392), (211, 216, 408, 403), (442, 444, 476, 474), (396, 397, 429, 428), (410, 412, 444, 442), (398, 399, 431, 430), (408, 413, 445, 440), (397, 400, 432, 429), (412, 414, 446, 444), (395, 401, 433, 427), (384, 385, 417, 416), (414, 415, 447, 446), (400, 402, 434, 432), (386, 384, 416, 418), (411, 387, 419, 443), (399, 403, 435, 431), (387, 386, 418, 419), (413, 390, 422, 445), (402, 404, 436, 434), (388, 389, 421, 420), (415, 398, 430, 447), (404, 405, 437, 436), (390, 391, 423, 422), (385, 388, 420, 417), (401, 406, 438, 433), (389, 392, 424, 421), (405, 407, 439, 437), (392, 393, 425, 424), (403, 408, 440, 435), (393, 394, 426, 425), (407, 409, 441, 439), (391, 395, 427, 423), (409, 410, 442, 441), (394, 396, 428, 426), (448, 449, 481, 480), (430, 431, 463, 462), (440, 445, 477, 472), (429, 432, 464, 461), (444, 446, 478, 476), (427, 433, 465, 459), (416, 417, 449, 448), (446, 447, 479, 478), (432, 434, 466, 464), (418, 416, 448, 450), (443, 419, 451, 475), (431, 435, 467, 463), (419, 418, 450, 451), (445, 422, 454, 477), (434, 436, 468, 466), (420, 421, 453, 452), (447, 430, 462, 479), (436, 437, 469, 468), (422, 423, 455, 454), (417, 420, 452, 449), (433, 438, 470, 465), (421, 424, 456, 453), (437, 439, 471, 469), (424, 425, 457, 456), (435, 440, 472, 467), (425, 426, 458, 457), (439, 441, 473, 471), (423, 427, 459, 455), (441, 442, 474, 473), (426, 428, 460, 458), (438, 443, 475, 470), (428, 429, 461, 460), (484, 485, 517, 516), (478, 479, 511, 510), (464, 466, 498, 496), (450, 448, 480, 482), (475, 451, 483, 507), (463, 467, 499, 495), (451, 450, 482, 483), (477, 454, 486, 509), (466, 468, 500, 498), (452, 453, 485, 484), (479, 462, 494, 511), (468, 469, 501, 500), (454, 455, 487, 486), (449, 452, 484, 481), (465, 470, 502, 497), (453, 456, 488, 485), (469, 471, 503, 501), (456, 457, 489, 488), (467, 472, 504, 499), (457, 458, 490, 489), (471, 473, 505, 503), (455, 459, 491, 487), (473, 474, 506, 505), (458, 460, 492, 490), (470, 475, 507, 502), (460, 461, 493, 492), (474, 476, 508, 506), (462, 463, 495, 494), (472, 477, 509, 504), (461, 464, 496, 493), (476, 478, 510, 508), (459, 465, 497, 491), (522, 524, 525, 528, 530, 532, 533, 535, 537, 538, 540, 542, 543, 526, 527, 531, 536, 541, 518, 519, 523, 529, 534, 539, 515, 514, 512, 513, 516, 517, 520, 521), (511, 494, 526, 543), (500, 501, 533, 532), (486, 487, 519, 518), (481, 484, 516, 513), (497, 502, 534, 529), (485, 488, 520, 517), (501, 503, 535, 533), (488, 489, 521, 520), (499, 504, 536, 531), (489, 490, 522, 521), (503, 505, 537, 535), (487, 491, 523, 519), (505, 506, 538, 537), (490, 492, 524, 522), (502, 507, 539, 534), (492, 493, 525, 524), (506, 508, 540, 538), (494, 495, 527, 526), (504, 509, 541, 536), (493, 496, 528, 525), (508, 510, 542, 540), (491, 497, 529, 523), (480, 481, 513, 512), (510, 511, 543, 542), (496, 498, 530, 528), (482, 480, 512, 514), (507, 483, 515, 539), (495, 499, 531, 527), (483, 482, 514, 515), (509, 486, 518, 541), (498, 500, 532, 530), (697, 682, 575, 567), (699, 681, 572, 569), (698, 679, 560, 568), (702, 673, 547, 573), (703, 678, 558, 574), (693, 675, 551, 562), (694, 677, 556, 563), (682, 703, 574, 575), (701, 680, 565, 571), (700, 702, 573, 570), (681, 701, 571, 572), (691, 674, 549, 559), (690, 672, 545, 557), (696, 700, 570, 566), (689, 699, 569, 555), (686, 698, 568, 550), (687, 676, 554, 552), (692, 697, 567, 561), (695, 696, 566, 564), (680, 695, 564, 565), (685, 694, 563, 548), (683, 693, 562, 544), (688, 692, 561, 553), (679, 691, 559, 560), (678, 690, 557, 558), (677, 689, 555, 556), (676, 688, 553, 554), (684, 687, 552, 546), (675, 686, 550, 551), (674, 685, 548, 549), (673, 684, 546, 547), (672, 683, 544, 545), (636, 624, 602, 594), (635, 622, 600, 592), (639, 627, 607, 605), (628, 626, 606, 576), (627, 625, 604, 607), (633, 621, 599, 587), (632, 618, 595, 585), (638, 623, 601, 603), (626, 639, 605, 606), (630, 617, 593, 580), (629, 619, 597, 578), (625, 612, 584, 604), (637, 638, 603, 596), (624, 614, 588, 602), (623, 620, 598, 601), (622, 613, 586, 600), (621, 610, 581, 599), (620, 616, 591, 598), (634, 615, 589, 590), (619, 637, 596, 597), (618, 609, 579, 595), (631, 636, 594, 583), (617, 635, 592, 593), (616, 634, 590, 591), (615, 611, 582, 589), (614, 633, 587, 588), (613, 632, 585, 586), (612, 631, 583, 584), (611, 608, 577, 582), (610, 630, 580, 581), (609, 629, 578, 579), (608, 628, 576, 577), (22, 24, 628, 608), (64, 66, 629, 609), (48, 50, 630, 610), (20, 22, 608, 611), (34, 36, 631, 612), (58, 60, 632, 613), (42, 44, 633, 614), (18, 20, 611, 615), (14, 16, 634, 616), (52, 54, 635, 617), (36, 38, 636, 631), (62, 64, 609, 618), (68, 70, 637, 619), (16, 18, 615, 634), (12, 14, 616, 620), (46, 48, 610, 621), (56, 58, 613, 622), (10, 12, 620, 623), (40, 42, 614, 624), (70, 6, 638, 637), (32, 34, 612, 625), (66, 68, 619, 629), (50, 52, 617, 630), (26, 28, 639, 626), (6, 10, 623, 638), (60, 62, 618, 632), (44, 46, 621, 633), (30, 32, 625, 627), (24, 26, 626, 628), (28, 30, 627, 639), (54, 56, 622, 635), (38, 40, 624, 636), (594, 602, 668, 648), (592, 600, 666, 647), (605, 607, 671, 651), (576, 606, 670, 640), (607, 604, 669, 671), (587, 599, 665, 645), (585, 595, 662, 644), (603, 601, 667, 650), (606, 605, 651, 670), (580, 593, 661, 642), (578, 597, 663, 641), (604, 584, 656, 669), (596, 603, 650, 649), (602, 588, 658, 668), (601, 598, 664, 667), (600, 586, 657, 666), (599, 581, 654, 665), (598, 591, 660, 664), (590, 589, 659, 646), (597, 596, 649, 663), (595, 579, 653, 662), (583, 594, 648, 643), (593, 592, 647, 661), (591, 590, 646, 660), (589, 582, 655, 659), (588, 587, 645, 658), (586, 585, 644, 657), (584, 583, 643, 656), (582, 577, 652, 655), (581, 580, 642, 654), (579, 578, 641, 653), (577, 576, 640, 652), (63, 61, 683, 672), (21, 19, 684, 673), (47, 45, 685, 674), (57, 55, 686, 675), (19, 17, 687, 684), (15, 13, 688, 676), (41, 39, 689, 677), (67, 65, 690, 678), (51, 49, 691, 679), (13, 11, 692, 688), (61, 59, 693, 683), (45, 43, 694, 685), (31, 29, 695, 680), (29, 27, 696, 695), (11, 7, 697, 692), (17, 15, 676, 687), (55, 53, 698, 686), (39, 37, 699, 689), (27, 25, 700, 696), (65, 63, 672, 690), (49, 47, 674, 691), (35, 33, 701, 681), (25, 23, 702, 700), (33, 31, 680, 701), (71, 69, 703, 682), (43, 41, 677, 694), (59, 57, 675, 693), (69, 67, 678, 703), (23, 21, 673, 702), (53, 51, 679, 698), (37, 35, 681, 699), (7, 71, 682, 697), (567, 575, 735, 718), (569, 572, 734, 720), (568, 560, 732, 719), (573, 547, 726, 723), (574, 558, 731, 724), (562, 551, 728, 714), (563, 556, 730, 715), (575, 574, 724, 735), (571, 565, 733, 722), (570, 573, 723, 721), (572, 571, 722, 734), (559, 549, 727, 712), (557, 545, 725, 711), (566, 570, 721, 717), (555, 569, 720, 710), (550, 568, 719, 707), (552, 554, 729, 708), (561, 567, 718, 713), (564, 566, 717, 716), (565, 564, 716, 733), (548, 563, 715, 706), (544, 562, 714, 704), (553, 561, 713, 709), (560, 559, 712, 732), (558, 557, 711, 731), (556, 555, 710, 730), (554, 553, 709, 729), (546, 552, 708, 705), (551, 550, 707, 728), (549, 548, 706, 727), (547, 546, 705, 726), (545, 544, 704, 725)])
_uv = me_cube.uv_layers.new(name='UVMap')
_uv.uv.foreach_set('vector', [0.5625, 0.7494, 0.5625, 0.8747, 0.5312, 0.8747, 0.5312, 0.7494, 1.0, 0.8747, 1.0, 1.0, 0.9688, 1.0, 0.9688, 0.8747, 0.5938, 0.7494, 0.5938, 0.8747, 0.5625, 0.8747, 0.5625, 0.7494, 0.5938, 0.6247, 0.5938, 0.7494, 0.5625, 0.7494, 0.5625, 0.6247, 0.9688, 0.8747, 0.9688, 1.0, 0.9375, 1.0, 0.9375, 0.8747, 0.5625, 0.6247, 0.5625, 0.7494, 0.5312, 0.7494, 0.5312, 0.6247, 0.2188, 0.5, 0.2188, 0.6247, 0.1875, 0.6247, 0.1875, 0.5, 0.2188, 0.7494, 0.2188, 0.8747, 0.1875, 0.8747, 0.1875, 0.7494, 0.9375, 0.8747, 0.9375, 1.0, 0.9062, 1.0, 0.9062, 0.8747, 0.5312, 0.5, 0.5312, 0.6247, 0.5, 0.6247, 0.5, 0.5, 0.25, 0.6247, 0.25, 0.7494, 0.2188, 0.7494, 0.2188, 0.6247, 0.9062, 0.8747, 0.9062, 1.0, 0.875, 1.0, 0.875, 0.8747, 0.9688, 0.5, 0.9688, 0.6247, 0.9375, 0.6247, 0.9375, 0.5, 0.875, 0.8747, 0.875, 1.0, 0.8438, 1.0, 0.8438, 0.8747, 0.6562, 0.7494, 0.6562, 0.8747, 0.625, 0.8747, 0.625, 0.7494, 0.625, 0.5, 0.625, 0.6247, 0.5938, 0.6247, 0.5938, 0.5, 0.25, 0.7494, 0.25, 0.8747, 0.2188, 0.8747, 0.2188, 0.7494, 0.6875, 0.6247, 0.6875, 0.7494, 0.6562, 0.7494, 0.6562, 0.6247, 1.0, 0.7494, 1.0, 0.8747, 0.9688, 0.8747, 0.9688, 0.7494, 0.2812, 0.6247, 0.2812, 0.7494, 0.25, 0.7494, 0.25, 0.6247, 0.8438, 0.8747, 0.8438, 1.0, 0.8125, 1.0, 0.8125, 0.8747, 0.0, 1.0, 0.03125, 1.0, 0.03125, 1.0, 0.0, 1.0, 0.8125, 0.8747, 0.8125, 1.0, 0.7812, 1.0, 0.7812, 0.8747, 0.6875, 0.7494, 0.6875, 0.8747, 0.6562, 0.8747, 0.6562, 0.7494, 0.7812, 0.8747, 0.7812, 1.0, 0.75, 1.0, 0.75, 0.8747, 0.2812, 0.7494, 0.2812, 0.8747, 0.25, 0.8747, 0.25, 0.7494, 0.7188, 0.6247, 0.7188, 0.7494, 0.6875, 0.7494, 0.6875, 0.6247, 0.9688, 0.7494, 0.9688, 0.8747, 0.9375, 0.8747, 0.9375, 0.7494, 0.3125, 0.6247, 0.3125, 0.7494, 0.2812, 0.7494, 0.2812, 0.6247, 0.75, 0.8747, 0.75, 1.0, 0.7188, 1.0, 0.7188, 0.8747, 0.9375, 0.6247, 0.9375, 0.7494, 0.9062, 0.7494, 0.9062, 0.6247, 0.7188, 0.8747, 0.7188, 1.0, 0.6875, 1.0, 0.6875, 0.8747, 0.7188, 0.7494, 0.7188, 0.8747, 0.6875, 0.8747, 0.6875, 0.7494, 0.6875, 0.8747, 0.6875, 1.0, 0.6562, 1.0, 0.6562, 0.8747, 0.3125, 0.7494, 0.3125, 0.8747, 0.2812, 0.8747, 0.2812, 0.7494, 0.75, 0.6247, 0.75, 0.7494, 0.7188, 0.7494, 0.7188, 0.6247, 0.4688, 0.5, 0.4375, 0.5, 0.4375, 0.5, 0.4688, 0.5, 0.3438, 0.6247, 0.3438, 0.7494, 0.3125, 0.7494, 0.3125, 0.6247, 0.6562, 0.8747, 0.6562, 1.0, 0.625, 1.0, 0.625, 0.8747, 0.03125, 0.6247, 0.03125, 0.7494, 0.0, 0.7494, 0.0, 0.6247, 0.625, 0.8747, 0.625, 1.0, 0.5938, 1.0, 0.5938, 0.8747, 0.75, 0.7494, 0.75, 0.8747, 0.7188, 0.8747, 0.7188, 0.7494, 0.5938, 0.8747, 0.5938, 1.0, 0.5625, 1.0, 0.5625, 0.8747, 0.3438, 0.7494, 0.3438, 0.8747, 0.3125, 0.8747, 0.3125, 0.7494, 0.7812, 0.6247, 0.7812, 0.7494, 0.75, 0.7494, 0.75, 0.6247, 0.03125, 0.7494, 0.03125, 0.8747, 0.0, 0.8747, 0.0, 0.7494, 0.375, 0.6247, 0.375, 0.7494, 0.3438, 0.7494, 0.3438, 0.6247, 0.5625, 0.8747, 0.5625, 1.0, 0.5312, 1.0, 0.5312, 0.8747, 0.0625, 0.6247, 0.0625, 0.7494, 0.03125, 0.7494, 0.03125, 0.6247, 0.5312, 0.8747, 0.5312, 1.0, 0.5, 1.0, 0.5, 0.8747, 0.7812, 0.7494, 0.7812, 0.8747, 0.75, 0.8747, 0.75, 0.7494, 0.5, 0.8747, 0.5, 1.0, 0.4688, 1.0, 0.4688, 0.8747, 0.375, 0.7494, 0.375, 0.8747, 0.3438, 0.8747, 0.3438, 0.7494, 0.8125, 0.6247, 0.8125, 0.7494, 0.7812, 0.7494, 0.7812, 0.6247, 0.0625, 0.7494, 0.0625, 0.8747, 0.03125, 0.8747, 0.03125, 0.7494, 0.4062, 0.6247, 0.4062, 0.7494, 0.375, 0.7494, 0.375, 0.6247, 0.4688, 0.8747, 0.4688, 1.0, 0.4375, 1.0, 0.4375, 0.8747, 0.09375, 0.6247, 0.09375, 0.7494, 0.0625, 0.7494, 0.0625, 0.6247, 0.4375, 0.8747, 0.4375, 1.0, 0.4062, 1.0, 0.4062, 0.8747, 0.8125, 0.7494, 0.8125, 0.8747, 0.7812, 0.8747, 0.7812, 0.7494, 0.4062, 0.8747, 0.4062, 1.0, 0.375, 1.0, 0.375, 0.8747, 0.4062, 0.7494, 0.4062, 0.8747, 0.375, 0.8747, 0.375, 0.7494, 0.8438, 0.6247, 0.8438, 0.7494, 0.8125, 0.7494, 0.8125, 0.6247, 0.09375, 0.7494, 0.09375, 0.8747, 0.0625, 0.8747, 0.0625, 0.7494, 0.4375, 0.6247, 0.4375, 0.7494, 0.4062, 0.7494, 0.4062, 0.6247, 0.375, 0.8747, 0.375, 1.0, 0.3438, 1.0, 0.3438, 0.8747, 0.125, 0.6247, 0.125, 0.7494, 0.09375, 0.7494, 0.09375, 0.6247, 0.3438, 0.8747, 0.3438, 1.0, 0.3125, 1.0, 0.3125, 0.8747, 0.8438, 0.7494, 0.8438, 0.8747, 0.8125, 0.8747, 0.8125, 0.7494, 0.3125, 0.8747, 0.3125, 1.0, 0.2812, 1.0, 0.2812, 0.8747, 0.4375, 0.7494, 0.4375, 0.8747, 0.4062, 0.8747, 0.4062, 0.7494, 0.875, 0.6247, 0.875, 0.7494, 0.8438, 0.7494, 0.8438, 0.6247, 0.125, 0.7494, 0.125, 0.8747, 0.09375, 0.8747, 0.09375, 0.7494, 0.4688, 0.6247, 0.4688, 0.7494, 0.4375, 0.7494, 0.4375, 0.6247, 0.2812, 0.8747, 0.2812, 1.0, 0.25, 1.0, 0.25, 0.8747, 0.1562, 0.6247, 0.1562, 0.7494, 0.125, 0.7494, 0.125, 0.6247, 0.25, 0.8747, 0.25, 1.0, 0.2188, 1.0, 0.2188, 0.8747, 0.875, 0.7494, 0.875, 0.8747, 0.8438, 0.8747, 0.8438, 0.7494, 0.2188, 0.8747, 0.2188, 1.0, 0.1875, 1.0, 0.1875, 0.8747, 0.4688, 0.7494, 0.4688, 0.8747, 0.4375, 0.8747, 0.4375, 0.7494, 0.9062, 0.6247, 0.9062, 0.7494, 0.875, 0.7494, 0.875, 0.6247, 0.1562, 0.7494, 0.1562, 0.8747, 0.125, 0.8747, 0.125, 0.7494, 0.5, 0.6247, 0.5, 0.7494, 0.4688, 0.7494, 0.4688, 0.6247, 0.1875, 0.8747, 0.1875, 1.0, 0.1562, 1.0, 0.1562, 0.8747, 0.1875, 0.6247, 0.1875, 0.7494, 0.1562, 0.7494, 0.1562, 0.6247, 0.1562, 0.8747, 0.1562, 1.0, 0.125, 1.0, 0.125, 0.8747, 0.9062, 0.7494, 0.9062, 0.8747, 0.875, 0.8747, 0.875, 0.7494, 0.125, 0.8747, 0.125, 1.0, 0.09375, 1.0, 0.09375, 0.8747, 0.5, 0.7494, 0.5, 0.8747, 0.4688, 0.8747, 0.4688, 0.7494, 1.0, 0.6247, 1.0, 0.7494, 0.9688, 0.7494, 0.9688, 0.6247, 0.1875, 0.7494, 0.1875, 0.8747, 0.1562, 0.8747, 0.1562, 0.7494, 0.5312, 0.6247, 0.5312, 0.7494, 0.5, 0.7494, 0.5, 0.6247, 0.09375, 0.8747, 0.09375, 1.0, 0.0625, 1.0, 0.0625, 0.8747, 0.2188, 0.6247, 0.2188, 0.7494, 0.1875, 0.7494, 0.1875, 0.6247, 0.0625, 0.8747, 0.0625, 1.0, 0.03125, 1.0, 0.03125, 0.8747, 0.9375, 0.7494, 0.9375, 0.8747, 0.9062, 0.8747, 0.9062, 0.7494, 0.6562, 0.6247, 0.6562, 0.7494, 0.625, 0.7494, 0.625, 0.6247, 0.5312, 0.7494, 0.5312, 0.8747, 0.5, 0.8747, 0.5, 0.7494, 0.9688, 0.6247, 0.9688, 0.7494, 0.9375, 0.7494, 0.9375, 0.6247, 0.6562, 0.5, 0.6562, 0.6247, 0.625, 0.6247, 0.625, 0.5, 0.03125, 0.8747, 0.03125, 1.0, 0.0, 1.0, 0.0, 0.8747, 0.625, 0.7494, 0.625, 0.8747, 0.5938, 0.8747, 0.5938, 0.7494, 0.625, 0.6247, 0.625, 0.7494, 0.5938, 0.7494, 0.5938, 0.6247, 1.0, 0.5, 1.0, 0.6247, 0.9688, 0.6247, 0.9688, 0.5, 0.1875, 0.5, 0.1875, 0.6247, 0.1562, 0.6247, 0.1562, 0.5, 0.5, 0.5, 0.5, 0.6247, 0.4688, 0.6247, 0.4688, 0.5, 0.9062, 0.5, 0.9062, 0.6247, 0.875, 0.6247, 0.875, 0.5, 0.1562, 0.5, 0.1562, 0.6247, 0.125, 0.6247, 0.125, 0.5, 0.4688, 0.5, 0.4688, 0.6247, 0.4375, 0.6247, 0.4375, 0.5, 0.875, 0.5, 0.875, 0.6247, 0.8438, 0.6247, 0.8438, 0.5, 0.125, 0.5, 0.125, 0.6247, 0.09375, 0.6247, 0.09375, 0.5, 0.4375, 0.5, 0.4375, 0.6247, 0.4062, 0.6247, 0.4062, 0.5, 0.8438, 0.5, 0.8438, 0.6247, 0.8125, 0.6247, 0.8125, 0.5, 0.09375, 0.5, 0.09375, 0.6247, 0.0625, 0.6247, 0.0625, 0.5, 0.4062, 0.5, 0.4062, 0.6247, 0.375, 0.6247, 0.375, 0.5, 0.8125, 0.5, 0.8125, 0.6247, 0.7812, 0.6247, 0.7812, 0.5, 0.0625, 0.5, 0.0625, 0.6247, 0.03125, 0.6247, 0.03125, 0.5, 0.375, 0.5, 0.375, 0.6247, 0.3438, 0.6247, 0.3438, 0.5, 0.7812, 0.5, 0.7812, 0.6247, 0.75, 0.6247, 0.75, 0.5, 0.03125, 0.5, 0.03125, 0.6247, 0.0, 0.6247, 0.0, 0.5, 0.3438, 0.5, 0.3438, 0.6247, 0.3125, 0.6247, 0.3125, 0.5, 0.75, 0.5, 0.75, 0.6247, 0.7188, 0.6247, 0.7188, 0.5, 0.9375, 0.5, 0.9375, 0.6247, 0.9062, 0.6247, 0.9062, 0.5, 0.3125, 0.5, 0.3125, 0.6247, 0.2812, 0.6247, 0.2812, 0.5, 0.7188, 0.5, 0.7188, 0.6247, 0.6875, 0.6247, 0.6875, 0.5, 0.2812, 0.5, 0.2812, 0.6247, 0.25, 0.6247, 0.25, 0.5, 0.6875, 0.5, 0.6875, 0.6247, 0.6562, 0.6247, 0.6562, 0.5, 0.25, 0.5, 0.25, 0.6247, 0.2188, 0.6247, 0.2188, 0.5, 0.5625, 0.5, 0.5625, 0.6247, 0.5312, 0.6247, 0.5312, 0.5, 0.5938, 0.5, 0.5938, 0.6247, 0.5625, 0.6247, 0.5625, 0.5, 0.4688, 0.5, 0.4375, 0.5, 0.4375, 0.5, 0.4688, 0.5, 0.2188, 0.5, 0.1875, 0.5, 0.1875, 0.5, 0.2188, 0.5, 0.9688, 0.5, 0.9375, 0.5, 0.9375, 0.5, 0.9688, 0.5, 0.75, 0.5, 0.7188, 0.5, 0.7188, 0.5, 0.75, 0.5, 0.3125, 0.5, 0.2812, 0.5, 0.2812, 0.5, 0.3125, 0.5, 0.5, 0.5, 0.4688, 0.5, 0.4688, 0.5, 0.5, 0.5, 0.25, 0.5, 0.2188, 0.5, 0.2188, 0.5, 0.25, 0.5, 0.2812, 0.5, 0.25, 0.5, 0.25, 0.5, 0.2812, 0.5, 0.9375, 0.5, 0.9062, 0.5, 0.9062, 0.5, 0.9375, 0.5, 0.5938, 0.5, 0.5625, 0.5, 0.5625, 0.5, 0.5938, 0.5, 0.5625, 0.5, 0.5312, 0.5, 0.5312, 0.5, 0.5625, 0.5, 0.0625, 0.5, 0.03125, 0.5, 0.03125, 0.5, 0.0625, 0.5, 0.7188, 0.5, 0.6875, 0.5, 0.6875, 0.5, 0.7188, 0.5, 0.8125, 0.5, 0.7812, 0.5, 0.7812, 0.5, 0.8125, 0.5, 0.6875, 0.5, 0.6562, 0.5, 0.6562, 0.5, 0.6875, 0.5, 0.4062, 0.5, 0.375, 0.5, 0.375, 0.5, 0.4062, 0.5, 0.8438, 0.5, 0.8125, 0.5, 0.8125, 0.5, 0.8438, 0.5, 0.3438, 0.5, 0.3125, 0.5, 0.3125, 0.5, 0.3438, 0.5, 0.875, 0.5, 0.8438, 0.5, 0.8438, 0.5, 0.875, 0.5, 0.375, 0.5, 0.3438, 0.5, 0.3438, 0.5, 0.375, 0.5, 1.0, 0.5, 0.9688, 0.5, 0.9688, 0.5, 1.0, 0.5, 0.5312, 0.5, 0.5, 0.5, 0.5, 0.5, 0.5312, 0.5, 0.03125, 0.5, 0.0, 0.5, 0.0, 0.5, 0.03125, 0.5, 0.625, 0.5, 0.5938, 0.5, 0.5938, 0.5, 0.625, 0.5, 0.09375, 0.5, 0.0625, 0.5, 0.0625, 0.5, 0.09375, 0.5, 0.1562, 0.5, 0.125, 0.5, 0.125, 0.5, 0.1562, 0.5, 0.6562, 0.5, 0.625, 0.5, 0.625, 0.5, 0.6562, 0.5, 0.1875, 0.5, 0.1562, 0.5, 0.1562, 0.5, 0.1875, 0.5, 0.125, 0.5, 0.09375, 0.5, 0.09375, 0.5, 0.125, 0.5, 0.9062, 0.5, 0.875, 0.5, 0.875, 0.5, 0.9062, 0.5, 0.4375, 0.5, 0.4062, 0.5, 0.4062, 0.5, 0.4375, 0.5, 0.7812, 0.5, 0.75, 0.5, 0.75, 0.5, 0.7812, 0.5, 0.03125, 1.0, 0.0625, 1.0, 0.0625, 1.0, 0.03125, 1.0, 0.25, 1.0, 0.2812, 1.0, 0.2812, 1.0, 0.25, 1.0, 0.9062, 1.0, 0.9375, 1.0, 0.9375, 1.0, 0.9062, 1.0, 0.09375, 1.0, 0.125, 1.0, 0.125, 1.0, 0.09375, 1.0, 0.4062, 1.0, 0.4375, 1.0, 0.4375, 1.0, 0.4062, 1.0, 0.5312, 1.0, 0.5625, 1.0, 0.5625, 1.0, 0.5312, 1.0, 0.03125, 1.0, 0.0625, 1.0, 0.0625, 1.0, 0.03125, 1.0, 0.1875, 1.0, 0.2188, 1.0, 0.2188, 1.0, 0.1875, 1.0, 0.375, 1.0, 0.4062, 1.0, 0.4062, 1.0, 0.375, 1.0, 0.8125, 1.0, 0.8438, 1.0, 0.8438, 1.0, 0.8125, 1.0, 0.3125, 1.0, 0.3438, 1.0, 0.3438, 1.0, 0.3125, 1.0, 0.3438, 1.0, 0.375, 1.0, 0.375, 1.0, 0.3438, 1.0, 0.0625, 1.0, 0.09375, 1.0, 0.09375, 1.0, 0.0625, 1.0, 0.2812, 1.0, 0.3125, 1.0, 0.3125, 1.0, 0.2812, 1.0, 0.4688, 1.0, 0.5, 1.0, 0.5, 1.0, 0.4688, 1.0, 0.9688, 1.0, 1.0, 1.0, 1.0, 1.0, 0.9688, 1.0, 0.625, 1.0, 0.6562, 1.0, 0.6562, 1.0, 0.625, 1.0, 0.5625, 1.0, 0.5938, 1.0, 0.5938, 1.0, 0.5625, 1.0, 0.125, 1.0, 0.1562, 1.0, 0.1562, 1.0, 0.125, 1.0, 0.75, 1.0, 0.7812, 1.0, 0.7812, 1.0, 0.75, 1.0, 0.5, 1.0, 0.5312, 1.0, 0.5312, 1.0, 0.5, 1.0, 0.1562, 1.0, 0.1875, 1.0, 0.1875, 1.0, 0.1562, 1.0, 0.875, 1.0, 0.9062, 1.0, 0.9062, 1.0, 0.875, 1.0, 0.7812, 1.0, 0.8125, 1.0, 0.8125, 1.0, 0.7812, 1.0, 0.6562, 1.0, 0.6875, 1.0, 0.6875, 1.0, 0.6562, 1.0, 0.4375, 1.0, 0.4688, 1.0, 0.4688, 1.0, 0.4375, 1.0, 0.9375, 1.0, 0.9688, 1.0, 0.9688, 1.0, 0.9375, 1.0, 0.5937, 1.0, 0.625, 1.0, 0.625, 1.0, 0.5938, 1.0, 0.8438, 1.0, 0.875, 1.0, 0.875, 1.0, 0.8438, 1.0, 0.6875, 1.0, 0.7188, 1.0, 0.7188, 1.0, 0.6875, 1.0, 0.7188, 1.0, 0.75, 1.0, 0.75, 1.0, 0.7188, 1.0, 0.2188, 1.0, 0.25, 1.0, 0.25, 1.0, 0.2188, 1.0, 0.4375, 0.5, 0.4062, 0.5, 0.4062, 0.5, 0.4375, 0.5, 0.9688, 0.5, 0.9375, 0.5, 0.9375, 0.5, 0.9688, 0.5, 0.875, 0.5, 0.8438, 0.5, 0.8438, 0.5, 0.875, 0.5, 1.0, 0.5, 0.9688, 0.5, 0.9688, 0.5, 1.0, 0.5, 0.375, 0.5, 0.3438, 0.5, 0.3438, 0.5, 0.375, 0.5, 0.7812, 0.5, 0.75, 0.5, 0.75, 0.5, 0.7812, 0.5, 0.7188, 0.5, 0.6875, 0.5, 0.6875, 0.5, 0.7188, 0.5, 0.5, 0.5, 0.4688, 0.5, 0.4688, 0.5, 0.5, 0.5, 0.9375, 0.5, 0.9062, 0.5, 0.9062, 0.5, 0.9375, 0.5, 0.625, 0.5, 0.5938, 0.5, 0.5938, 0.5, 0.625, 0.5, 0.2812, 0.5, 0.25, 0.5, 0.25, 0.5, 0.2812, 0.5, 0.125, 0.5, 0.09375, 0.5, 0.09375, 0.5, 0.125, 0.5, 0.4062, 0.5, 0.375, 0.5, 0.375, 0.5, 0.4062, 0.5, 0.1875, 0.5, 0.1562, 0.5, 0.1562, 0.5, 0.1875, 0.5, 0.9062, 0.5, 0.875, 0.5, 0.875, 0.5, 0.9062, 0.5, 0.5312, 0.5, 0.5, 0.5, 0.5, 0.5, 0.5312, 0.5, 0.8125, 0.5, 0.7812, 0.5, 0.7812, 0.5, 0.8125, 0.5, 0.6875, 0.5, 0.6562, 0.5, 0.6562, 0.5, 0.6875, 0.5, 0.4375, 0.5, 0.4062, 0.5, 0.4062, 0.5, 0.4375, 0.5, 0.09375, 0.5, 0.0625, 0.5, 0.0625, 0.5, 0.09375, 0.5, 0.8438, 0.5, 0.8125, 0.5, 0.8125, 0.5, 0.8438, 0.5, 0.3438, 0.5, 0.3125, 0.5, 0.3125, 0.5, 0.3438, 0.5, 0.75, 0.5, 0.7188, 0.5, 0.7188, 0.5, 0.75, 0.5, 0.3125, 0.5, 0.2812, 0.5, 0.2812, 0.5, 0.3125, 0.5, 0.03125, 0.5, 0.0, 0.5, 0.0, 0.5, 0.03125, 0.5, 0.25, 0.5, 0.2188, 0.5, 0.2188, 0.5, 0.25, 0.5, 0.6562, 0.5, 0.625, 0.5, 0.625, 0.5, 0.6562, 0.5, 0.1562, 0.5, 0.125, 0.5, 0.125, 0.5, 0.1562, 0.5, 0.5938, 0.5, 0.5625, 0.5, 0.5625, 0.5, 0.5938, 0.5, 0.0625, 0.5, 0.03125, 0.5, 0.03125, 0.5, 0.0625, 0.5, 0.5625, 0.5, 0.5312, 0.5, 0.5312, 0.5, 0.5625, 0.5, 0.2188, 0.5, 0.1875, 0.5, 0.1875, 0.5, 0.2188, 0.5, 0.25, 0.5, 0.2188, 0.5, 0.2188, 0.5, 0.25, 0.5, 0.09375, 0.5, 0.0625, 0.5, 0.0625, 0.5, 0.09375, 0.5, 0.8438, 0.5, 0.8125, 0.5, 0.8125, 0.5, 0.8438, 0.5, 0.3438, 0.5, 0.3125, 0.5, 0.3125, 0.5, 0.3438, 0.5, 0.75, 0.5, 0.7188, 0.5, 0.7188, 0.5, 0.75, 0.5, 0.3125, 0.5, 0.2812, 0.5, 0.2812, 0.5, 0.3125, 0.5, 0.03125, 0.5, 0.0, 0.5, 0.0, 0.5, 0.03125, 0.5, 0.25, 0.5, 0.2188, 0.5, 0.2188, 0.5, 0.25, 0.5, 0.6562, 0.5, 0.625, 0.5, 0.625, 0.5, 0.6562, 0.5, 0.1562, 0.5, 0.125, 0.5, 0.125, 0.5, 0.1562, 0.5, 0.5938, 0.5, 0.5625, 0.5, 0.5625, 0.5, 0.5938, 0.5, 0.0625, 0.5, 0.03125, 0.5, 0.03125, 0.5, 0.0625, 0.5, 0.5625, 0.5, 0.5312, 0.5, 0.5312, 0.5, 0.5625, 0.5, 0.2188, 0.5, 0.1875, 0.5, 0.1875, 0.5, 0.2188, 0.5, 0.4688, 0.5, 0.4375, 0.5, 0.4375, 0.5, 0.4688, 0.5, 0.9688, 0.5, 0.9375, 0.5, 0.9375, 0.5, 0.9688, 0.5, 0.875, 0.5, 0.8438, 0.5, 0.8438, 0.5, 0.875, 0.5, 1.0, 0.5, 0.9688, 0.5, 0.9688, 0.5, 1.0, 0.5, 0.375, 0.5, 0.3438, 0.5, 0.3438, 0.5, 0.375, 0.5, 0.7812, 0.5, 0.75, 0.5, 0.75, 0.5, 0.7812, 0.5, 0.7188, 0.5, 0.6875, 0.5, 0.6875, 0.5, 0.7188, 0.5, 0.5, 0.5, 0.4688, 0.5, 0.4688, 0.5, 0.5, 0.5, 0.9375, 0.5, 0.9062, 0.5, 0.9062, 0.5, 0.9375, 0.5, 0.625, 0.5, 0.5938, 0.5, 0.5938, 0.5, 0.625, 0.5, 0.2812, 0.5, 0.25, 0.5, 0.25, 0.5, 0.2812, 0.5, 0.125, 0.5, 0.09375, 0.5, 0.09375, 0.5, 0.125, 0.5, 0.4062, 0.5, 0.375, 0.5, 0.375, 0.5, 0.4062, 0.5, 0.1875, 0.5, 0.1562, 0.5, 0.1562, 0.5, 0.1875, 0.5, 0.9062, 0.5, 0.875, 0.5, 0.875, 0.5, 0.9062, 0.5, 0.5312, 0.5, 0.5, 0.5, 0.5, 0.5, 0.5312, 0.5, 0.8125, 0.5, 0.7812, 0.5, 0.7812, 0.5, 0.8125, 0.5, 0.6875, 0.5, 0.6562, 0.5, 0.6562, 0.5, 0.6875, 0.5, 0.9062, 0.5, 0.875, 0.5, 0.875, 0.5, 0.9062, 0.5, 0.6562, 0.5, 0.625, 0.5, 0.625, 0.5, 0.6562, 0.5, 0.1562, 0.5, 0.125, 0.5, 0.125, 0.5, 0.1562, 0.5, 0.5938, 0.5, 0.5625, 0.5, 0.5625, 0.5, 0.5938, 0.5, 0.0625, 0.5, 0.03125, 0.5, 0.03125, 0.5, 0.0625, 0.5, 0.5625, 0.5, 0.5312, 0.5, 0.5312, 0.5, 0.5625, 0.5, 0.2188, 0.5, 0.1875, 0.5, 0.1875, 0.5, 0.2188, 0.5, 0.4688, 0.5, 0.4375, 0.5, 0.4375, 0.5, 0.4688, 0.5, 0.9688, 0.5, 0.9375, 0.5, 0.9375, 0.5, 0.9688, 0.5, 0.875, 0.5, 0.8438, 0.5, 0.8438, 0.5, 0.875, 0.5, 1.0, 0.5, 0.9688, 0.5, 0.9688, 0.5, 1.0, 0.5, 0.375, 0.5, 0.3438, 0.5, 0.3438, 0.5, 0.375, 0.5, 0.7812, 0.5, 0.75, 0.5, 0.75, 0.5, 0.7812, 0.5, 0.7188, 0.5, 0.6875, 0.5, 0.6875, 0.5, 0.7188, 0.5, 0.5, 0.5, 0.4688, 0.5, 0.4688, 0.5, 0.5, 0.5, 0.9375, 0.5, 0.9062, 0.5, 0.9062, 0.5, 0.9375, 0.5, 0.625, 0.5, 0.5938, 0.5, 0.5938, 0.5, 0.625, 0.5, 0.2812, 0.5, 0.25, 0.5, 0.25, 0.5, 0.2812, 0.5, 0.125, 0.5, 0.09375, 0.5, 0.09375, 0.5, 0.125, 0.5, 0.4062, 0.5, 0.375, 0.5, 0.375, 0.5, 0.4062, 0.5, 0.1875, 0.5, 0.1562, 0.5, 0.1562, 0.5, 0.1875, 0.5, 0.9062, 0.5, 0.875, 0.5, 0.875, 0.5, 0.9062, 0.5, 0.5312, 0.5, 0.5, 0.5, 0.5, 0.5, 0.5312, 0.5, 0.8125, 0.5, 0.7812, 0.5, 0.7812, 0.5, 0.8125, 0.5, 0.6875, 0.5, 0.6562, 0.5, 0.6562, 0.5, 0.6875, 0.5, 0.4375, 0.5, 0.4062, 0.5, 0.4062, 0.5, 0.4375, 0.5, 0.09375, 0.5, 0.0625, 0.5, 0.0625, 0.5, 0.09375, 0.5, 0.8438, 0.5, 0.8125, 0.5, 0.8125, 0.5, 0.8438, 0.5, 0.3438, 0.5, 0.3125, 0.5, 0.3125, 0.5, 0.3438, 0.5, 0.75, 0.5, 0.7188, 0.5, 0.7188, 0.5, 0.75, 0.5, 0.3125, 0.5, 0.2812, 0.5, 0.2812, 0.5, 0.3125, 0.5, 0.03125, 0.5, 0.0, 0.5, 0.0, 0.5, 0.03125, 0.5, 0.75, 0.5, 0.7188, 0.5, 0.7188, 0.5, 0.75, 0.5, 0.5312, 0.5, 0.5, 0.5, 0.5, 0.5, 0.5312, 0.5, 0.8125, 0.5, 0.7812, 0.5, 0.7812, 0.5, 0.8125, 0.5, 0.6875, 0.5, 0.6562, 0.5, 0.6562, 0.5, 0.6875, 0.5, 0.4375, 0.5, 0.4062, 0.5, 0.4062, 0.5, 0.4375, 0.5, 0.09375, 0.5, 0.0625, 0.5, 0.0625, 0.5, 0.09375, 0.5, 0.8438, 0.5, 0.8125, 0.5, 0.8125, 0.5, 0.8438, 0.5, 0.3438, 0.5, 0.3125, 0.5, 0.3125, 0.5, 0.3438, 0.5, 0.75, 0.5, 0.7188, 0.5, 0.7188, 0.5, 0.75, 0.5, 0.3125, 0.5, 0.2812, 0.5, 0.2812, 0.5, 0.3125, 0.5, 0.03125, 0.5, 0.0, 0.5, 0.0, 0.5, 0.03125, 0.5, 0.25, 0.5, 0.2188, 0.5, 0.2188, 0.5, 0.25, 0.5, 0.6562, 0.5, 0.625, 0.5, 0.625, 0.5, 0.6562, 0.5, 0.1562, 0.5, 0.125, 0.5, 0.125, 0.5, 0.1562, 0.5, 0.5938, 0.5, 0.5625, 0.5, 0.5625, 0.5, 0.5938, 0.5, 0.0625, 0.5, 0.03125, 0.5, 0.03125, 0.5, 0.0625, 0.5, 0.5625, 0.5, 0.5312, 0.5, 0.5312, 0.5, 0.5625, 0.5, 0.2188, 0.5, 0.1875, 0.5, 0.1875, 0.5, 0.2188, 0.5, 0.4688, 0.5, 0.4375, 0.5, 0.4375, 0.5, 0.4688, 0.5, 0.9688, 0.5, 0.9375, 0.5, 0.9375, 0.5, 0.9688, 0.5, 0.875, 0.5, 0.8438, 0.5, 0.8438, 0.5, 0.875, 0.5, 1.0, 0.5, 0.9688, 0.5, 0.9688, 0.5, 1.0, 0.5, 0.375, 0.5, 0.3438, 0.5, 0.3438, 0.5, 0.375, 0.5, 0.7812, 0.5, 0.75, 0.5, 0.75, 0.5, 0.7812, 0.5, 0.7188, 0.5, 0.6875, 0.5, 0.6875, 0.5, 0.7188, 0.5, 0.5, 0.5, 0.4688, 0.5, 0.4688, 0.5, 0.5, 0.5, 0.9375, 0.5, 0.9062, 0.5, 0.9062, 0.5, 0.9375, 0.5, 0.625, 0.5, 0.5938, 0.5, 0.5938, 0.5, 0.625, 0.5, 0.2812, 0.5, 0.25, 0.5, 0.25, 0.5, 0.2812, 0.5, 0.125, 0.5, 0.09375, 0.5, 0.09375, 0.5, 0.125, 0.5, 0.4062, 0.5, 0.375, 0.5, 0.375, 0.5, 0.4062, 0.5, 0.1875, 0.5, 0.1562, 0.5, 0.1562, 0.5, 0.1875, 0.5, 0.9197, 0.08029, 0.8833, 0.05045, 0.8418, 0.02827, 0.7968, 0.01461, 0.75, 0.01, 0.7032, 0.01461, 0.6582, 0.02827, 0.6167, 0.05045, 0.5803, 0.08029, 0.5504, 0.1167, 0.5283, 0.1582, 0.5146, 0.2032, 0.51, 0.25, 0.5146, 0.2968, 0.5283, 0.3418, 0.5504, 0.3833, 0.5803, 0.4197, 0.6167, 0.4496, 0.6582, 0.4717, 0.7032, 0.4854, 0.75, 0.49, 0.7968, 0.4854, 0.8418, 0.4717, 0.8833, 0.4496, 0.9197, 0.4197, 0.9496, 0.3833, 0.9717, 0.3418, 0.9854, 0.2968, 0.99, 0.25, 0.9854, 0.2032, 0.9717, 0.1582, 0.9496, 0.1167, 0.3125, 0.5, 0.2812, 0.5, 0.2812, 0.5, 0.3125, 0.5, 0.03125, 0.5, 0.0, 0.5, 0.0, 0.5, 0.03125, 0.5, 0.25, 0.5, 0.2188, 0.5, 0.2188, 0.5, 0.25, 0.5, 0.6562, 0.5, 0.625, 0.5, 0.625, 0.5, 0.6562, 0.5, 0.1562, 0.5, 0.125, 0.5, 0.125, 0.5, 0.1562, 0.5, 0.5938, 0.5, 0.5625, 0.5, 0.5625, 0.5, 0.5938, 0.5, 0.0625, 0.5, 0.03125, 0.5, 0.03125, 0.5, 0.0625, 0.5, 0.5625, 0.5, 0.5312, 0.5, 0.5312, 0.5, 0.5625, 0.5, 0.2188, 0.5, 0.1875, 0.5, 0.1875, 0.5, 0.2188, 0.5, 0.4688, 0.5, 0.4375, 0.5, 0.4375, 0.5, 0.4688, 0.5, 0.9688, 0.5, 0.9375, 0.5, 0.9375, 0.5, 0.9688, 0.5, 0.875, 0.5, 0.8438, 0.5, 0.8438, 0.5, 0.875, 0.5, 1.0, 0.5, 0.9688, 0.5, 0.9688, 0.5, 1.0, 0.5, 0.375, 0.5, 0.3438, 0.5, 0.3438, 0.5, 0.375, 0.5, 0.7812, 0.5, 0.75, 0.5, 0.75, 0.5, 0.7812, 0.5, 0.7188, 0.5, 0.6875, 0.5, 0.6875, 0.5, 0.7188, 0.5, 0.5, 0.5, 0.4688, 0.5, 0.4688, 0.5, 0.5, 0.5, 0.9375, 0.5, 0.9062, 0.5, 0.9062, 0.5, 0.9375, 0.5, 0.625, 0.5, 0.5938, 0.5, 0.5938, 0.5, 0.625, 0.5, 0.2812, 0.5, 0.25, 0.5, 0.25, 0.5, 0.2812, 0.5, 0.125, 0.5, 0.09375, 0.5, 0.09375, 0.5, 0.125, 0.5, 0.4062, 0.5, 0.375, 0.5, 0.375, 0.5, 0.4062, 0.5, 0.1875, 0.5, 0.1562, 0.5, 0.1562, 0.5, 0.1875, 0.5, 0.9062, 0.5, 0.875, 0.5, 0.875, 0.5, 0.9062, 0.5, 0.5312, 0.5, 0.5, 0.5, 0.5, 0.5, 0.5312, 0.5, 0.8125, 0.5, 0.7812, 0.5, 0.7812, 0.5, 0.8125, 0.5, 0.6875, 0.5, 0.6562, 0.5, 0.6562, 0.5, 0.6875, 0.5, 0.4375, 0.5, 0.4062, 0.5, 0.4062, 0.5, 0.4375, 0.5, 0.09375, 0.5, 0.0625, 0.5, 0.0625, 0.5, 0.09375, 0.5, 0.8438, 0.5, 0.8125, 0.5, 0.8125, 0.5, 0.8438, 0.5, 0.3438, 0.5, 0.3125, 0.5, 0.3125, 0.5, 0.3438, 0.5, 0.8438, 1.0, 0.875, 1.0, 0.875, 1.0, 0.8438, 1.0, 0.5312, 1.0, 0.5625, 1.0, 0.5625, 1.0, 0.5312, 1.0, 0.1875, 1.0, 0.2188, 1.0, 0.2188, 1.0, 0.1875, 1.0, 0.4375, 1.0, 0.4688, 1.0, 0.4688, 1.0, 0.4375, 1.0, 0.9375, 1.0, 0.9688, 1.0, 0.9688, 1.0, 0.9375, 1.0, 0.8438, 1.0, 0.875, 1.0, 0.875, 1.0, 0.8438, 1.0, 0.9688, 1.0, 1.0, 1.0, 1.0, 1.0, 0.9688, 1.0, 0.3438, 1.0, 0.375, 1.0, 0.375, 1.0, 0.3438, 1.0, 0.75, 1.0, 0.7812, 1.0, 0.7812, 1.0, 0.75, 1.0, 0.4688, 1.0, 0.5, 1.0, 0.5, 1.0, 0.4688, 1.0, 0.9062, 1.0, 0.9375, 1.0, 0.9375, 1.0, 0.9062, 1.0, 0.25, 1.0, 0.2812, 1.0, 0.2812, 1.0, 0.25, 1.0, 0.09375, 1.0, 0.125, 1.0, 0.125, 1.0, 0.09375, 1.0, 0.5, 1.0, 0.5312, 1.0, 0.5312, 1.0, 0.5, 1.0, 0.1562, 1.0, 0.1875, 1.0, 0.1875, 1.0, 0.1562, 1.0, 0.875, 1.0, 0.9062, 1.0, 0.9062, 1.0, 0.875, 1.0, 0.5938, 1.0, 0.625, 1.0, 0.625, 1.0, 0.5938, 1.0, 0.7812, 1.0, 0.8125, 1.0, 0.8125, 1.0, 0.7812, 1.0, 0.6562, 1.0, 0.6875, 1.0, 0.6875, 1.0, 0.6562, 1.0, 0.6875, 1.0, 0.7188, 1.0, 0.7188, 1.0, 0.6875, 1.0, 0.375, 1.0, 0.4062, 1.0, 0.4062, 1.0, 0.375, 1.0, 0.8125, 1.0, 0.8438, 1.0, 0.8438, 1.0, 0.8125, 1.0, 0.3125, 1.0, 0.3438, 1.0, 0.3438, 1.0, 0.3125, 1.0, 0.0625, 1.0, 0.09375, 1.0, 0.09375, 1.0, 0.0625, 1.0, 0.7188, 1.0, 0.75, 1.0, 0.75, 1.0, 0.7188, 1.0, 0.2812, 1.0, 0.3125, 1.0, 0.3125, 1.0, 0.2812, 1.0, 0.4062, 1.0, 0.4375, 1.0, 0.4375, 1.0, 0.4062, 1.0, 0.0, 1.0, 0.03125, 1.0, 0.03125, 1.0, 0.0, 1.0, 0.2188, 1.0, 0.25, 1.0, 0.25, 1.0, 0.2188, 1.0, 0.625, 1.0, 0.6562, 1.0, 0.6562, 1.0, 0.625, 1.0, 0.125, 1.0, 0.1562, 1.0, 0.1562, 1.0, 0.125, 1.0, 0.5625, 1.0, 0.5938, 1.0, 0.5938, 1.0, 0.5625, 1.0, 0.3438, 1.0, 0.375, 1.0, 0.375, 1.0, 0.3438, 1.0, 0.9688, 1.0, 1.0, 1.0, 1.0, 1.0, 0.9688, 1.0, 0.3438, 1.0, 0.375, 1.0, 0.375, 1.0, 0.3438, 1.0, 0.75, 1.0, 0.7812, 1.0, 0.7812, 1.0, 0.75, 1.0, 0.4688, 1.0, 0.5, 1.0, 0.5, 1.0, 0.4688, 1.0, 0.9062, 1.0, 0.9375, 1.0, 0.9375, 1.0, 0.9062, 1.0, 0.25, 1.0, 0.2812, 1.0, 0.2812, 1.0, 0.25, 1.0, 0.09375, 1.0, 0.125, 1.0, 0.125, 1.0, 0.09375, 1.0, 0.5, 1.0, 0.5312, 1.0, 0.5312, 1.0, 0.5, 1.0, 0.1562, 1.0, 0.1875, 1.0, 0.1875, 1.0, 0.1562, 1.0, 0.875, 1.0, 0.9062, 1.0, 0.9062, 1.0, 0.875, 1.0, 0.5938, 1.0, 0.625, 1.0, 0.625, 1.0, 0.5938, 1.0, 0.7812, 1.0, 0.8125, 1.0, 0.8125, 1.0, 0.7812, 1.0, 0.6562, 1.0, 0.6875, 1.0, 0.6875, 1.0, 0.6562, 1.0, 0.6875, 1.0, 0.7188, 1.0, 0.7188, 1.0, 0.6875, 1.0, 0.375, 1.0, 0.4062, 1.0, 0.4062, 1.0, 0.375, 1.0, 0.8125, 1.0, 0.8438, 1.0, 0.8438, 1.0, 0.8125, 1.0, 0.3125, 1.0, 0.3438, 1.0, 0.3438, 1.0, 0.3125, 1.0, 0.0625, 1.0, 0.09375, 1.0, 0.09375, 1.0, 0.0625, 1.0, 0.7188, 1.0, 0.75, 1.0, 0.75, 1.0, 0.7188, 1.0, 0.2812, 1.0, 0.3125, 1.0, 0.3125, 1.0, 0.2812, 1.0, 0.4062, 1.0, 0.4375, 1.0, 0.4375, 1.0, 0.4062, 1.0, 0.0, 1.0, 0.03125, 1.0, 0.03125, 1.0, 0.0, 1.0, 0.2188, 1.0, 0.25, 1.0, 0.25, 1.0, 0.2188, 1.0, 0.625, 1.0, 0.6562, 1.0, 0.6562, 1.0, 0.625, 1.0, 0.125, 1.0, 0.1562, 1.0, 0.1562, 1.0, 0.125, 1.0, 0.5625, 1.0, 0.5938, 1.0, 0.5938, 1.0, 0.5625, 1.0, 0.03125, 1.0, 0.0625, 1.0, 0.0625, 1.0, 0.03125, 1.0, 0.5312, 1.0, 0.5625, 1.0, 0.5625, 1.0, 0.5312, 1.0, 0.1875, 1.0, 0.2188, 1.0, 0.2188, 1.0, 0.1875, 1.0, 0.4375, 1.0, 0.4688, 1.0, 0.4688, 1.0, 0.4375, 1.0, 0.9375, 1.0, 0.9688, 1.0, 0.9688, 1.0, 0.9375, 1.0, 0.5, 1.0, 0.5312, 1.0, 0.5312, 1.0, 0.5, 1.0, 0.75, 1.0, 0.7812, 1.0, 0.7812, 1.0, 0.75, 1.0, 0.4688, 1.0, 0.5, 1.0, 0.5, 1.0, 0.4688, 1.0, 0.9062, 1.0, 0.9375, 1.0, 0.9375, 1.0, 0.9062, 1.0, 0.25, 1.0, 0.2812, 1.0, 0.2812, 1.0, 0.25, 1.0, 0.09375, 1.0, 0.125, 1.0, 0.125, 1.0, 0.09375, 1.0, 0.5, 1.0, 0.5312, 1.0, 0.5312, 1.0, 0.5, 1.0, 0.1562, 1.0, 0.1875, 1.0, 0.1875, 1.0, 0.1562, 1.0, 0.875, 1.0, 0.9062, 1.0, 0.9062, 1.0, 0.875, 1.0, 0.5938, 1.0, 0.625, 1.0, 0.625, 1.0, 0.5938, 1.0, 0.7812, 1.0, 0.8125, 1.0, 0.8125, 1.0, 0.7812, 1.0, 0.6562, 1.0, 0.6875, 1.0, 0.6875, 1.0, 0.6562, 1.0, 0.6875, 1.0, 0.7188, 1.0, 0.7188, 1.0, 0.6875, 1.0, 0.375, 1.0, 0.4062, 1.0, 0.4062, 1.0, 0.375, 1.0, 0.8125, 1.0, 0.8438, 1.0, 0.8438, 1.0, 0.8125, 1.0, 0.3125, 1.0, 0.3438, 1.0, 0.3438, 1.0, 0.3125, 1.0, 0.0625, 1.0, 0.09375, 1.0, 0.09375, 1.0, 0.0625, 1.0, 0.7188, 1.0, 0.75, 1.0, 0.75, 1.0, 0.7188, 1.0, 0.2812, 1.0, 0.3125, 1.0, 0.3125, 1.0, 0.2812, 1.0, 0.4062, 1.0, 0.4375, 1.0, 0.4375, 1.0, 0.4062, 1.0, 0.0, 1.0, 0.03125, 1.0, 0.03125, 1.0, 0.0, 1.0, 0.2188, 1.0, 0.25, 1.0, 0.25, 1.0, 0.2188, 1.0, 0.625, 1.0, 0.6562, 1.0, 0.6562, 1.0, 0.625, 1.0, 0.125, 1.0, 0.1562, 1.0, 0.1562, 1.0, 0.125, 1.0, 0.5625, 1.0, 0.5938, 1.0, 0.5938, 1.0, 0.5625, 1.0, 0.03125, 1.0, 0.0625, 1.0, 0.0625, 1.0, 0.03125, 1.0, 0.5312, 1.0, 0.5625, 1.0, 0.5625, 1.0, 0.5312, 1.0, 0.1875, 1.0, 0.2188, 1.0, 0.2188, 1.0, 0.1875, 1.0, 0.4375, 1.0, 0.4688, 1.0, 0.4688, 1.0, 0.4375, 1.0, 0.9375, 1.0, 0.9688, 1.0, 0.9688, 1.0, 0.9375, 1.0, 0.8438, 1.0, 0.875, 1.0, 0.875, 1.0, 0.8438, 1.0, 0.9688, 1.0, 1.0, 1.0, 1.0, 1.0, 0.9688, 1.0, 0.3125, 1.0, 0.3438, 1.0, 0.3438, 1.0, 0.3125, 1.0, 0.1562, 1.0, 0.1875, 1.0, 0.1875, 1.0, 0.1562, 1.0, 0.875, 1.0, 0.9062, 1.0, 0.9062, 1.0, 0.875, 1.0, 0.5938, 1.0, 0.625, 1.0, 0.625, 1.0, 0.5938, 1.0, 0.7812, 1.0, 0.8125, 1.0, 0.8125, 1.0, 0.7812, 1.0, 0.6562, 1.0, 0.6875, 1.0, 0.6875, 1.0, 0.6562, 1.0, 0.6875, 1.0, 0.7188, 1.0, 0.7188, 1.0, 0.6875, 1.0, 0.375, 1.0, 0.4062, 1.0, 0.4062, 1.0, 0.375, 1.0, 0.8125, 1.0, 0.8438, 1.0, 0.8438, 1.0, 0.8125, 1.0, 0.3125, 1.0, 0.3438, 1.0, 0.3438, 1.0, 0.3125, 1.0, 0.0625, 1.0, 0.09375, 1.0, 0.09375, 1.0, 0.0625, 1.0, 0.7188, 1.0, 0.75, 1.0, 0.75, 1.0, 0.7188, 1.0, 0.2812, 1.0, 0.3125, 1.0, 0.3125, 1.0, 0.2812, 1.0, 0.4062, 1.0, 0.4375, 1.0, 0.4375, 1.0, 0.4062, 1.0, 0.0, 1.0, 0.03125, 1.0, 0.03125, 1.0, 0.0, 1.0, 0.2188, 1.0, 0.25, 1.0, 0.25, 1.0, 0.2188, 1.0, 0.625, 1.0, 0.6562, 1.0, 0.6562, 1.0, 0.625, 1.0, 0.125, 1.0, 0.1562, 1.0, 0.1562, 1.0, 0.125, 1.0, 0.5625, 1.0, 0.5938, 1.0, 0.5938, 1.0, 0.5625, 1.0, 0.03125, 1.0, 0.0625, 1.0, 0.0625, 1.0, 0.03125, 1.0, 0.5312, 1.0, 0.5625, 1.0, 0.5625, 1.0, 0.5312, 1.0, 0.1875, 1.0, 0.2188, 1.0, 0.2188, 1.0, 0.1875, 1.0, 0.4375, 1.0, 0.4688, 1.0, 0.4688, 1.0, 0.4375, 1.0, 0.9375, 1.0, 0.9688, 1.0, 0.9688, 1.0, 0.9375, 1.0, 0.8438, 1.0, 0.875, 1.0, 0.875, 1.0, 0.8438, 1.0, 0.9688, 1.0, 1.0, 1.0, 1.0, 1.0, 0.9688, 1.0, 0.3438, 1.0, 0.375, 1.0, 0.375, 1.0, 0.3438, 1.0, 0.75, 1.0, 0.7812, 1.0, 0.7812, 1.0, 0.75, 1.0, 0.4688, 1.0, 0.5, 1.0, 0.5, 1.0, 0.4688, 1.0, 0.9062, 1.0, 0.9375, 1.0, 0.9375, 1.0, 0.9062, 1.0, 0.25, 1.0, 0.2812, 1.0, 0.2812, 1.0, 0.25, 1.0, 0.09375, 1.0, 0.125, 1.0, 0.125, 1.0, 0.09375, 1.0, 0.3833, 0.05045, 0.4197, 0.08029, 0.4496, 0.1167, 0.4717, 0.1582, 0.4854, 0.2032, 0.49, 0.25, 0.4854, 0.2968, 0.4717, 0.3418, 0.4496, 0.3833, 0.4197, 0.4197, 0.3833, 0.4496, 0.3418, 0.4717, 0.2968, 0.4854, 0.25, 0.49, 0.2032, 0.4854, 0.1582, 0.4717, 0.1167, 0.4496, 0.08029, 0.4197, 0.05045, 0.3833, 0.02827, 0.3418, 0.01461, 0.2968, 0.01, 0.25, 0.01461, 0.2032, 0.02827, 0.1582, 0.05045, 0.1167, 0.08029, 0.08029, 0.1167, 0.05045, 0.1582, 0.02827, 0.2032, 0.01461, 0.25, 0.01, 0.2968, 0.01461, 0.3418, 0.02827, 0.0625, 1.0, 0.09375, 1.0, 0.09375, 1.0, 0.0625, 1.0, 0.7188, 1.0, 0.75, 1.0, 0.75, 1.0, 0.7188, 1.0, 0.2812, 1.0, 0.3125, 1.0, 0.3125, 1.0, 0.2812, 1.0, 0.4062, 1.0, 0.4375, 1.0, 0.4375, 1.0, 0.4062, 1.0, 0.0, 1.0, 0.03125, 1.0, 0.03125, 1.0, 0.0, 1.0, 0.2188, 1.0, 0.25, 1.0, 0.25, 1.0, 0.2188, 1.0, 0.625, 1.0, 0.6562, 1.0, 0.6562, 1.0, 0.625, 1.0, 0.125, 1.0, 0.1562, 1.0, 0.1562, 1.0, 0.125, 1.0, 0.5625, 1.0, 0.5938, 1.0, 0.5938, 1.0, 0.5625, 1.0, 0.03125, 1.0, 0.0625, 1.0, 0.0625, 1.0, 0.03125, 1.0, 0.5312, 1.0, 0.5625, 1.0, 0.5625, 1.0, 0.5312, 1.0, 0.1875, 1.0, 0.2188, 1.0, 0.2188, 1.0, 0.1875, 1.0, 0.4375, 1.0, 0.4688, 1.0, 0.4688, 1.0, 0.4375, 1.0, 0.9375, 1.0, 0.9688, 1.0, 0.9688, 1.0, 0.9375, 1.0, 0.8438, 1.0, 0.875, 1.0, 0.875, 1.0, 0.8438, 1.0, 0.9688, 1.0, 1.0, 1.0, 1.0, 1.0, 0.9688, 1.0, 0.3438, 1.0, 0.375, 1.0, 0.375, 1.0, 0.3438, 1.0, 0.75, 1.0, 0.7812, 1.0, 0.7812, 1.0, 0.75, 1.0, 0.4688, 1.0, 0.5, 1.0, 0.5, 1.0, 0.4688, 1.0, 0.9062, 1.0, 0.9375, 1.0, 0.9375, 1.0, 0.9062, 1.0, 0.25, 1.0, 0.2812, 1.0, 0.2812, 1.0, 0.25, 1.0, 0.09375, 1.0, 0.125, 1.0, 0.125, 1.0, 0.09375, 1.0, 0.5, 1.0, 0.5312, 1.0, 0.5312, 1.0, 0.5, 1.0, 0.1562, 1.0, 0.1875, 1.0, 0.1875, 1.0, 0.1562, 1.0, 0.875, 1.0, 0.9062, 1.0, 0.9062, 1.0, 0.875, 1.0, 0.5938, 1.0, 0.625, 1.0, 0.625, 1.0, 0.5938, 1.0, 0.7812, 1.0, 0.8125, 1.0, 0.8125, 1.0, 0.7812, 1.0, 0.6562, 1.0, 0.6875, 1.0, 0.6875, 1.0, 0.6562, 1.0, 0.6875, 1.0, 0.7188, 1.0, 0.7188, 1.0, 0.6875, 1.0, 0.375, 1.0, 0.4062, 1.0, 0.4062, 1.0, 0.375, 1.0, 0.8125, 1.0, 0.8438, 1.0, 0.8438, 1.0, 0.8125, 1.0, 0.7812, 0.5, 0.75, 0.5, 0.75, 0.5, 0.7812, 0.5, 0.4375, 0.5, 0.4062, 0.5, 0.4062, 0.5, 0.4375, 0.5, 0.9062, 0.5, 0.875, 0.5, 0.875, 0.5, 0.9062, 0.5, 0.125, 0.5, 0.09375, 0.5, 0.09375, 0.5, 0.125, 0.5, 0.1875, 0.5, 0.1562, 0.5, 0.1562, 0.5, 0.1875, 0.5, 0.6562, 0.5, 0.625, 0.5, 0.625, 0.5, 0.6562, 0.5, 0.1562, 0.5, 0.125, 0.5, 0.125, 0.5, 0.1562, 0.5, 0.09375, 0.5, 0.0625, 0.5, 0.0625, 0.5, 0.09375, 0.5, 0.625, 0.5, 0.5938, 0.5, 0.5938, 0.5, 0.625, 0.5, 0.03125, 0.5, 0.0, 0.5, 0.0, 0.5, 0.03125, 0.5, 0.5312, 0.5, 0.5, 0.5, 0.5, 0.5, 0.5312, 0.5, 1.0, 0.5, 0.9688, 0.5, 0.9688, 0.5, 1.0, 0.5, 0.375, 0.5, 0.3438, 0.5, 0.3438, 0.5, 0.375, 0.5, 0.875, 0.5, 0.8438, 0.5, 0.8438, 0.5, 0.875, 0.5, 0.3438, 0.5, 0.3125, 0.5, 0.3125, 0.5, 0.3438, 0.5, 0.8438, 0.5, 0.8125, 0.5, 0.8125, 0.5, 0.8438, 0.5, 0.4062, 0.5, 0.375, 0.5, 0.375, 0.5, 0.4062, 0.5, 0.6875, 0.5, 0.6562, 0.5, 0.6562, 0.5, 0.6875, 0.5, 0.8125, 0.5, 0.7812, 0.5, 0.7812, 0.5, 0.8125, 0.5, 0.7188, 0.5, 0.6875, 0.5, 0.6875, 0.5, 0.7188, 0.5, 0.0625, 0.5, 0.03125, 0.5, 0.03125, 0.5, 0.0625, 0.5, 0.5625, 0.5, 0.5312, 0.5, 0.5312, 0.5, 0.5625, 0.5, 0.5938, 0.5, 0.5625, 0.5, 0.5625, 0.5, 0.5938, 0.5, 0.9375, 0.5, 0.9062, 0.5, 0.9062, 0.5, 0.9375, 0.5, 0.2812, 0.5, 0.25, 0.5, 0.25, 0.5, 0.2812, 0.5, 0.25, 0.5, 0.2188, 0.5, 0.2188, 0.5, 0.25, 0.5, 0.5, 0.5, 0.4688, 0.5, 0.4688, 0.5, 0.5, 0.5, 0.3125, 0.5, 0.2812, 0.5, 0.2812, 0.5, 0.3125, 0.5, 0.75, 0.5, 0.7188, 0.5, 0.7188, 0.5, 0.75, 0.5, 0.9688, 0.5, 0.9375, 0.5, 0.9375, 0.5, 0.9688, 0.5, 0.2188, 0.5, 0.1875, 0.5, 0.1875, 0.5, 0.2188, 0.5, 0.4688, 0.5, 0.4375, 0.5, 0.4375, 0.5, 0.4688, 0.5, 0.2188, 1.0, 0.25, 1.0, 0.25, 1.0, 0.2188, 1.0, 0.7188, 1.0, 0.75, 1.0, 0.75, 1.0, 0.7188, 1.0, 0.6875, 1.0, 0.7188, 1.0, 0.7188, 1.0, 0.6875, 1.0, 0.8438, 1.0, 0.875, 1.0, 0.875, 1.0, 0.8438, 1.0, 0.5938, 1.0, 0.625, 1.0, 0.625, 1.0, 0.5938, 1.0, 0.9375, 1.0, 0.9688, 1.0, 0.9688, 1.0, 0.9375, 1.0, 0.4375, 1.0, 0.4688, 1.0, 0.4688, 1.0, 0.4375, 1.0, 0.6562, 1.0, 0.6875, 1.0, 0.6875, 1.0, 0.6562, 1.0, 0.7812, 1.0, 0.8125, 1.0, 0.8125, 1.0, 0.7812, 1.0, 0.875, 1.0, 0.9062, 1.0, 0.9062, 1.0, 0.875, 1.0, 0.1562, 1.0, 0.1875, 1.0, 0.1875, 1.0, 0.1562, 1.0, 0.5, 1.0, 0.5312, 1.0, 0.5312, 1.0, 0.5, 1.0, 0.75, 1.0, 0.7812, 1.0, 0.7812, 1.0, 0.75, 1.0, 0.125, 1.0, 0.1562, 1.0, 0.1562, 1.0, 0.125, 1.0, 0.5625, 1.0, 0.5938, 1.0, 0.5938, 1.0, 0.5625, 1.0, 0.625, 1.0, 0.6562, 1.0, 0.6562, 1.0, 0.625, 1.0, 0.9688, 1.0, 1.0, 1.0, 1.0, 1.0, 0.9688, 1.0, 0.4688, 1.0, 0.5, 1.0, 0.5, 1.0, 0.4688, 1.0, 0.2812, 1.0, 0.3125, 1.0, 0.3125, 1.0, 0.2812, 1.0, 0.0625, 1.0, 0.09375, 1.0, 0.09375, 1.0, 0.0625, 1.0, 0.3438, 1.0, 0.375, 1.0, 0.375, 1.0, 0.3438, 1.0, 0.3125, 1.0, 0.3438, 1.0, 0.3438, 1.0, 0.3125, 1.0, 0.8125, 1.0, 0.8438, 1.0, 0.8438, 1.0, 0.8125, 1.0, 0.375, 1.0, 0.4062, 1.0, 0.4062, 1.0, 0.375, 1.0, 0.1875, 1.0, 0.2188, 1.0, 0.2188, 1.0, 0.1875, 1.0, 0.03125, 1.0, 0.0625, 1.0, 0.0625, 1.0, 0.03125, 1.0, 0.5312, 1.0, 0.5625, 1.0, 0.5625, 1.0, 0.5312, 1.0, 0.4062, 1.0, 0.4375, 1.0, 0.4375, 1.0, 0.4062, 1.0, 0.09375, 1.0, 0.125, 1.0, 0.125, 1.0, 0.09375, 1.0, 0.9062, 1.0, 0.9375, 1.0, 0.9375, 1.0, 0.9062, 1.0, 0.25, 1.0, 0.2812, 1.0, 0.2812, 1.0, 0.25, 1.0, 0.0, 1.0, 0.03125, 1.0, 0.03125, 1.0, 0.0, 1.0, 0.0, 1.0, 0.03125, 1.0, 0.03125, 1.0, 0.0, 1.0, 0.25, 1.0, 0.2812, 1.0, 0.2812, 1.0, 0.25, 1.0, 0.9062, 1.0, 0.9375, 1.0, 0.9375, 1.0, 0.9062, 1.0, 0.09375, 1.0, 0.125, 1.0, 0.125, 1.0, 0.09375, 1.0, 0.4062, 1.0, 0.4375, 1.0, 0.4375, 1.0, 0.4062, 1.0, 0.5312, 1.0, 0.5625, 1.0, 0.5625, 1.0, 0.5312, 1.0, 0.03125, 1.0, 0.0625, 1.0, 0.0625, 1.0, 0.03125, 1.0, 0.1875, 1.0, 0.2188, 1.0, 0.2188, 1.0, 0.1875, 1.0, 0.375, 1.0, 0.4062, 1.0, 0.4062, 1.0, 0.375, 1.0, 0.8125, 1.0, 0.8438, 1.0, 0.8438, 1.0, 0.8125, 1.0, 0.3125, 1.0, 0.3438, 1.0, 0.3438, 1.0, 0.3125, 1.0, 0.3438, 1.0, 0.375, 1.0, 0.375, 1.0, 0.3438, 1.0, 0.0625, 1.0, 0.09375, 1.0, 0.09375, 1.0, 0.0625, 1.0, 0.2812, 1.0, 0.3125, 1.0, 0.3125, 1.0, 0.2812, 1.0, 0.4688, 1.0, 0.5, 1.0, 0.5, 1.0, 0.4688, 1.0, 0.9688, 1.0, 1.0, 1.0, 1.0, 1.0, 0.9688, 1.0, 0.625, 1.0, 0.6562, 1.0, 0.6562, 1.0, 0.625, 1.0, 0.5625, 1.0, 0.5938, 1.0, 0.5938, 1.0, 0.5625, 1.0, 0.125, 1.0, 0.1562, 1.0, 0.1562, 1.0, 0.125, 1.0, 0.75, 1.0, 0.7812, 1.0, 0.7812, 1.0, 0.75, 1.0, 0.5, 1.0, 0.5312, 1.0, 0.5312, 1.0, 0.5, 1.0, 0.1562, 1.0, 0.1875, 1.0, 0.1875, 1.0, 0.1562, 1.0, 0.875, 1.0, 0.9062, 1.0, 0.9062, 1.0, 0.875, 1.0, 0.7812, 1.0, 0.8125, 1.0, 0.8125, 1.0, 0.7812, 1.0, 0.6562, 1.0, 0.6875, 1.0, 0.6875, 1.0, 0.6562, 1.0, 0.4375, 1.0, 0.4688, 1.0, 0.4688, 1.0, 0.4375, 1.0, 0.9375, 1.0, 0.9688, 1.0, 0.9688, 1.0, 0.9375, 1.0, 0.5938, 1.0, 0.625, 1.0, 0.625, 1.0, 0.5938, 1.0, 0.8438, 1.0, 0.875, 1.0, 0.875, 1.0, 0.8438, 1.0, 0.6875, 1.0, 0.7188, 1.0, 0.7188, 1.0, 0.6875, 1.0, 0.7188, 1.0, 0.75, 1.0, 0.75, 1.0, 0.7188, 1.0, 0.2188, 1.0, 0.25, 1.0, 0.25, 1.0, 0.2188, 1.0, 0.2188, 1.0, 0.25, 1.0, 0.25, 1.0, 0.2188, 1.0, 0.7188, 1.0, 0.75, 1.0, 0.75, 1.0, 0.7188, 1.0, 0.6875, 1.0, 0.7188, 1.0, 0.7188, 1.0, 0.6875, 1.0, 0.8438, 1.0, 0.875, 1.0, 0.875, 1.0, 0.8438, 1.0, 0.5938, 1.0, 0.625, 1.0, 0.625, 1.0, 0.5937, 1.0, 0.9375, 1.0, 0.9688, 1.0, 0.9688, 1.0, 0.9375, 1.0, 0.4375, 1.0, 0.4688, 1.0, 0.4688, 1.0, 0.4375, 1.0, 0.6562, 1.0, 0.6875, 1.0, 0.6875, 1.0, 0.6562, 1.0, 0.7812, 1.0, 0.8125, 1.0, 0.8125, 1.0, 0.7812, 1.0, 0.875, 1.0, 0.9062, 1.0, 0.9062, 1.0, 0.875, 1.0, 0.1562, 1.0, 0.1875, 1.0, 0.1875, 1.0, 0.1562, 1.0, 0.5, 1.0, 0.5312, 1.0, 0.5312, 1.0, 0.5, 1.0, 0.75, 1.0, 0.7812, 1.0, 0.7812, 1.0, 0.75, 1.0, 0.125, 1.0, 0.1562, 1.0, 0.1562, 1.0, 0.125, 1.0, 0.5625, 1.0, 0.5938, 1.0, 0.5938, 1.0, 0.5625, 1.0, 0.625, 1.0, 0.6562, 1.0, 0.6562, 1.0, 0.625, 1.0, 0.9688, 1.0, 1.0, 1.0, 1.0, 1.0, 0.9688, 1.0, 0.4688, 1.0, 0.5, 1.0, 0.5, 1.0, 0.4688, 1.0, 0.2812, 1.0, 0.3125, 1.0, 0.3125, 1.0, 0.2812, 1.0, 0.0625, 1.0, 0.09375, 1.0, 0.09375, 1.0, 0.0625, 1.0, 0.3438, 1.0, 0.375, 1.0, 0.375, 1.0, 0.3438, 1.0, 0.3125, 1.0, 0.3438, 1.0, 0.3438, 1.0, 0.3125, 1.0, 0.8125, 1.0, 0.8438, 1.0, 0.8438, 1.0, 0.8125, 1.0, 0.375, 1.0, 0.4062, 1.0, 0.4062, 1.0, 0.375, 1.0, 0.1875, 1.0, 0.2188, 1.0, 0.2188, 1.0, 0.1875, 1.0, 0.03125, 1.0, 0.0625, 1.0, 0.0625, 1.0, 0.03125, 1.0, 0.5312, 1.0, 0.5625, 1.0, 0.5625, 1.0, 0.5312, 1.0, 0.4062, 1.0, 0.4375, 1.0, 0.4375, 1.0, 0.4062, 1.0, 0.09375, 1.0, 0.125, 1.0, 0.125, 1.0, 0.09375, 1.0, 0.9062, 1.0, 0.9375, 1.0, 0.9375, 1.0, 0.9062, 1.0, 0.25, 1.0, 0.2812, 1.0, 0.2812, 1.0, 0.25, 1.0, 0.0, 1.0, 0.03125, 1.0, 0.03125, 1.0, 0.0, 1.0, 0.4688, 0.5, 0.4375, 0.5, 0.4375, 0.5, 0.4688, 0.5, 0.2188, 0.5, 0.1875, 0.5, 0.1875, 0.5, 0.2188, 0.5, 0.9688, 0.5, 0.9375, 0.5, 0.9375, 0.5, 0.9688, 0.5, 0.75, 0.5, 0.7188, 0.5, 0.7188, 0.5, 0.75, 0.5, 0.3125, 0.5, 0.2812, 0.5, 0.2812, 0.5, 0.3125, 0.5, 0.5, 0.5, 0.4688, 0.5, 0.4688, 0.5, 0.5, 0.5, 0.25, 0.5, 0.2188, 0.5, 0.2188, 0.5, 0.25, 0.5, 0.2812, 0.5, 0.25, 0.5, 0.25, 0.5, 0.2812, 0.5, 0.9375, 0.5, 0.9062, 0.5, 0.9062, 0.5, 0.9375, 0.5, 0.5938, 0.5, 0.5625, 0.5, 0.5625, 0.5, 0.5938, 0.5, 0.5625, 0.5, 0.5312, 0.5, 0.5312, 0.5, 0.5625, 0.5, 0.0625, 0.5, 0.03125, 0.5, 0.03125, 0.5, 0.0625, 0.5, 0.7188, 0.5, 0.6875, 0.5, 0.6875, 0.5, 0.7188, 0.5, 0.8125, 0.5, 0.7812, 0.5, 0.7812, 0.5, 0.8125, 0.5, 0.6875, 0.5, 0.6562, 0.5, 0.6562, 0.5, 0.6875, 0.5, 0.4062, 0.5, 0.375, 0.5, 0.375, 0.5, 0.4062, 0.5, 0.8438, 0.5, 0.8125, 0.5, 0.8125, 0.5, 0.8438, 0.5, 0.3438, 0.5, 0.3125, 0.5, 0.3125, 0.5, 0.3438, 0.5, 0.875, 0.5, 0.8438, 0.5, 0.8438, 0.5, 0.875, 0.5, 0.375, 0.5, 0.3438, 0.5, 0.3438, 0.5, 0.375, 0.5, 1.0, 0.5, 0.9688, 0.5, 0.9688, 0.5, 1.0, 0.5, 0.5312, 0.5, 0.5, 0.5, 0.5, 0.5, 0.5312, 0.5, 0.03125, 0.5, 0.0, 0.5, 0.0, 0.5, 0.03125, 0.5, 0.625, 0.5, 0.5938, 0.5, 0.5938, 0.5, 0.625, 0.5, 0.09375, 0.5, 0.0625, 0.5, 0.0625, 0.5, 0.09375, 0.5, 0.1562, 0.5, 0.125, 0.5, 0.125, 0.5, 0.1562, 0.5, 0.6562, 0.5, 0.625, 0.5, 0.625, 0.5, 0.6562, 0.5, 0.1875, 0.5, 0.1562, 0.5, 0.1562, 0.5, 0.1875, 0.5, 0.125, 0.5, 0.09375, 0.5, 0.09375, 0.5, 0.125, 0.5, 0.9062, 0.5, 0.875, 0.5, 0.875, 0.5, 0.9062, 0.5, 0.4375, 0.5, 0.4062, 0.5, 0.4062, 0.5, 0.4375, 0.5, 0.7812, 0.5, 0.75, 0.5, 0.75, 0.5, 0.7812, 0.5, 0.7812, 0.5, 0.75, 0.5, 0.75, 0.5, 0.7812, 0.5, 0.4375, 0.5, 0.4062, 0.5, 0.4062, 0.5, 0.4375, 0.5, 0.9062, 0.5, 0.875, 0.5, 0.875, 0.5, 0.9062, 0.5, 0.125, 0.5, 0.09375, 0.5, 0.09375, 0.5, 0.125, 0.5, 0.1875, 0.5, 0.1562, 0.5, 0.1562, 0.5, 0.1875, 0.5, 0.6562, 0.5, 0.625, 0.5, 0.625, 0.5, 0.6562, 0.5, 0.1562, 0.5, 0.125, 0.5, 0.125, 0.5, 0.1562, 0.5, 0.09375, 0.5, 0.0625, 0.5, 0.0625, 0.5, 0.09375, 0.5, 0.625, 0.5, 0.5938, 0.5, 0.5938, 0.5, 0.625, 0.5, 0.03125, 0.5, 0.0, 0.5, 0.0, 0.5, 0.03125, 0.5, 0.5312, 0.5, 0.5, 0.5, 0.5, 0.5, 0.5312, 0.5, 1.0, 0.5, 0.9688, 0.5, 0.9688, 0.5, 1.0, 0.5, 0.375, 0.5, 0.3438, 0.5, 0.3438, 0.5, 0.375, 0.5, 0.875, 0.5, 0.8438, 0.5, 0.8438, 0.5, 0.875, 0.5, 0.3438, 0.5, 0.3125, 0.5, 0.3125, 0.5, 0.3438, 0.5, 0.8438, 0.5, 0.8125, 0.5, 0.8125, 0.5, 0.8438, 0.5, 0.4062, 0.5, 0.375, 0.5, 0.375, 0.5, 0.4062, 0.5, 0.6875, 0.5, 0.6562, 0.5, 0.6562, 0.5, 0.6875, 0.5, 0.8125, 0.5, 0.7812, 0.5, 0.7812, 0.5, 0.8125, 0.5, 0.7188, 0.5, 0.6875, 0.5, 0.6875, 0.5, 0.7188, 0.5, 0.0625, 0.5, 0.03125, 0.5, 0.03125, 0.5, 0.0625, 0.5, 0.5625, 0.5, 0.5312, 0.5, 0.5312, 0.5, 0.5625, 0.5, 0.5938, 0.5, 0.5625, 0.5, 0.5625, 0.5, 0.5938, 0.5, 0.9375, 0.5, 0.9062, 0.5, 0.9062, 0.5, 0.9375, 0.5, 0.2812, 0.5, 0.25, 0.5, 0.25, 0.5, 0.2812, 0.5, 0.25, 0.5, 0.2188, 0.5, 0.2188, 0.5, 0.25, 0.5, 0.5, 0.5, 0.4688, 0.5, 0.4688, 0.5, 0.5, 0.5, 0.3125, 0.5, 0.2812, 0.5, 0.2812, 0.5, 0.3125, 0.5, 0.75, 0.5, 0.7188, 0.5, 0.7188, 0.5, 0.75, 0.5, 0.9688, 0.5, 0.9375, 0.5, 0.9375, 0.5, 0.9688, 0.5, 0.2188, 0.5, 0.1875, 0.5, 0.1875, 0.5, 0.2188, 0.5, 0.4688, 0.5, 0.4375, 0.5, 0.4375, 0.5, 0.4688, 0.5])
me_cube.materials.append(mat_material)
me_cube.use_remesh_preserve_volume = False
me_cube.use_remesh_preserve_attributes = False
me_cube.use_mirror_vertex_groups = False
me_cube.update()

# ---- objects
ob_cube = bpy.data.objects.new('Cube', me_cube)
ob_light = bpy.data.objects.new('Light', light_light)
ob_camera = bpy.data.objects.new('Camera', cam_camera)

# ---- transforms, parenting, visibility, modifiers, constraints
ob_cube.location = (0.0, 0.0, 0.0)
ob_cube.rotation_euler = (1.601, 1.583, 1.617)
ob_cube.lock_rotations_4d = False
ob_cube.empty_display_type = 'ARROWS'
ob_cube.lineart.crease_threshold = 0.0
ob_light.location = (4.076, 1.005, 5.904)
ob_light.rotation_euler = (0.6503, 0.05522, 1.866)
ob_light.lock_rotations_4d = False
ob_light.empty_display_type = 'ARROWS'
ob_light.color = (0.0, 0.0, 0.0, 0.0)
ob_light.lineart.crease_threshold = 0.0
ob_camera.location = (7.359, -6.926, 4.958)
ob_camera.rotation_euler = (1.109, 0.0, 0.8149)
ob_camera.lock_rotations_4d = False
ob_camera.empty_display_type = 'ARROWS'
ob_camera.color = (0.0, 0.0, 0.0, 0.0)
ob_camera.display_type = 'WIRE'
ob_camera.lineart.crease_threshold = 0.0

# ---- collection membership
col_collection.objects.link(ob_cube)
col_collection.objects.link(ob_light)
col_collection.objects.link(ob_camera)

# ---- scene / render settings (as saved in the file)
scene.camera = ob_camera
scene.frame_start = 1; scene.frame_end = 250; scene.frame_set(1)
scene.render.engine = 'BLENDER_EEVEE_NEXT'
scene.cycles.use_denoising = False
scene.cycles.samples = 128
scene.cycles.sampling_pattern = 'TABULATED_SOBOL'
scene.cycles.use_adaptive_sampling = False
scene.cycles.use_light_tree = False
scene.view_settings.view_transform = 'Filmic'
bpy.context.view_layer.update()
